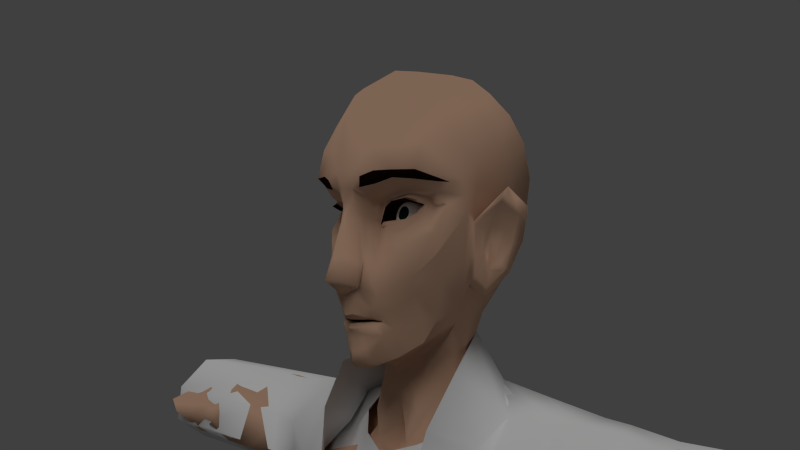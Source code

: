 # Source: JeanLuc10.blend  (saved by Blender 2.72.0; exported with 4.5.12 LTS)
import bpy
from mathutils import Matrix  # noqa: F401  (used for matrix-valued properties, if any)

bpy.ops.wm.read_factory_settings(use_empty=True)
scene = bpy.context.scene
scene.name = 'Scene'

# ---- collections
col_collection_1 = bpy.data.collections.new('Collection 1'); scene.collection.children.link(col_collection_1)

# ---- materials (node trees are filled in below, after node groups)
mat_sclere = bpy.data.materials.new('sclere')
mat_sclere.alpha_threshold = 0.0
mat_sclere.roughness = 0.5
mat_pupille = bpy.data.materials.new('Pupille')
mat_pupille.alpha_threshold = 0.0
mat_pupille.roughness = 0.5
mat_lapeaudejeanluc = bpy.data.materials.new('lapeaudeJeanLuc')
mat_lapeaudejeanluc.alpha_threshold = 0.0
mat_lapeaudejeanluc.roughness = 0.5
mat_lespoilsdejeanluc = bpy.data.materials.new('lespoilsdeJeanLuc')
mat_lespoilsdejeanluc.alpha_threshold = 0.0
mat_lespoilsdejeanluc.roughness = 0.5

# ---- material node trees
mat_sclere.use_nodes = True; mat_sclere.node_tree.nodes.clear()
_N = mat_sclere.node_tree.nodes; _L = mat_sclere.node_tree.links
n0 = _N.new('ShaderNodeOutputMaterial'); n0.name = 'Material Output'; n0.location = (300, 300)
n1 = _N.new('ShaderNodeBsdfDiffuse'); n1.name = 'Diffuse BSDF'; n1.location = (10, 300)
n1.inputs[0].default_value = (1.0, 1.0, 1.0, 1.0)
_L.new(n1.outputs[0], n0.inputs[0])
n0.is_active_output = True
mat_pupille.use_nodes = True; mat_pupille.node_tree.nodes.clear()
_N = mat_pupille.node_tree.nodes; _L = mat_pupille.node_tree.links
n0 = _N.new('ShaderNodeOutputMaterial'); n0.name = 'Material Output'; n0.location = (300, 300)
n1 = _N.new('ShaderNodeBsdfDiffuse'); n1.name = 'Diffuse BSDF'; n1.location = (10, 300)
n1.inputs[0].default_value = (0.005521, 0.02721, 0.0169, 1.0)
_L.new(n1.outputs[0], n0.inputs[0])
n0.is_active_output = True
mat_lapeaudejeanluc.use_nodes = True; mat_lapeaudejeanluc.node_tree.nodes.clear()
_N = mat_lapeaudejeanluc.node_tree.nodes; _L = mat_lapeaudejeanluc.node_tree.links
n0 = _N.new('ShaderNodeOutputMaterial'); n0.name = 'Material Output'; n0.location = (874, 285)
n1 = _N.new('ShaderNodeBsdfToon'); n1.name = 'Toon BSDF'; n1.location = (93, 490)
n1.inputs[0].default_value = (0.7253, 0.4505, 0.3074, 1.0)
n1.inputs[1].default_value = 0.8245
_L.new(n1.outputs[0], n0.inputs[0])
n0.is_active_output = True
mat_lespoilsdejeanluc.use_nodes = True; mat_lespoilsdejeanluc.node_tree.nodes.clear()
_N = mat_lespoilsdejeanluc.node_tree.nodes; _L = mat_lespoilsdejeanluc.node_tree.links
n0 = _N.new('ShaderNodeOutputMaterial'); n0.name = 'Material Output'; n0.location = (300, 300)
n1 = _N.new('ShaderNodeBsdfDiffuse'); n1.name = 'Diffuse BSDF'; n1.location = (100, 300)
n1.inputs[0].default_value = (0.01341, 0.005069, 0.003096, 1.0)
_L.new(n1.outputs[0], n0.inputs[0])
n0.is_active_output = True

# ---- world
world_world = bpy.data.worlds.new('World'); scene.world = world_world
world_world.color = (0.05088, 0.05088, 0.05088)
world_world.use_sun_shadow = False
world_world.sun_shadow_jitter_overblur = 0.0
world_world.cycles.sampling_method = 'MANUAL'
world_world.cycles.sample_map_resolution = 256

# ---- cameras
cam_camera = bpy.data.cameras.new('Camera')
cam_camera.clip_end = 100.0
cam_camera.lens = 35.0
cam_camera.sensor_width = 32.0
cam_camera.sensor_height = 18.0
cam_camera.ortho_scale = 7.314
cam_camera.dof.focus_distance = 0.0

# ---- lights
light_lamp = bpy.data.lights.new('Lamp', 'SUN')
light_lamp.transmission_factor = 0.0
light_lamp.cutoff_distance = 30.0
light_lamp.angle = 0.8524
light_lamp.energy = 1.0
light_lamp.shadow_buffer_clip_start = 1.001
light_lamp.shadow_soft_size = 0.454
light_lamp.shadow_cascade_max_distance = 1000.0
light_lamp.cycles.use_multiple_importance_sampling = False

# ---- meshes
me_torus_001 = bpy.data.meshes.new('Torus.001')
me_torus_001.from_pydata([(0.7847, -0.05512, -0.3811), (0.4081, 0.2919, -0.2015), (0.0, 0.4398, -0.2554), (0.0, 0.5607, -1.794), (1.087, 0.3185, -1.626), (0.7622, 0.3466, -0.2825), (0.0, 0.4773, -0.5144), (1.227, -0.1702, -1.805), (1.223, -0.06472, -0.3617), (1.114, -0.5308, -1.739), (0.4879, 0.4898, -1.686), (0.2032, 0.3829, -0.2315), (0.36, 0.4035, -0.4854), (1.438, 0.3288, -1.309), (1.461, 0.384, -0.3922), (1.393, 0.01638, -1.352), (1.631, 0.05265, -0.3852), (1.413, -0.3646, -1.152), (1.87, 0.3278, -1.13), (1.828, 0.3657, -0.4367), (1.874, 0.01662, -1.242), (1.913, 0.06502, -0.4249), (1.939, -0.257, -1.037), (0.4641, 0.5199, -1.047), (0.0, 0.5573, -1.159), (1.025, 0.5148, -0.8167), (1.591, 0.5589, -0.7674), (1.876, 0.5055, -0.76), (1.133, -0.4316, -0.9787), (1.601, -0.2662, -0.7385), (1.956, -0.2108, -0.694), (1.743, -0.5956, -5.671), (1.804, -0.2502, -5.679), (1.305, 0.1322, -5.603), (0.0, 0.4479, -5.533), (0.8339, 0.3247, -5.652), (0.9024, -0.7275, -1.83), (0.8466, -0.447, -0.8028), (0.7111, -0.2855, -0.5796), (0.8981, -0.6096, -1.194), (1.398, -0.7603, -5.642), (1.255, 0.3482, -1.459), (1.246, 0.3925, -0.377), (1.37, -0.02738, -0.3635), (1.228, -0.4132, -1.381), (1.272, -0.1162, -1.522), (1.227, 0.5294, -0.7714), (1.297, -0.3604, -0.8988), (1.419, -0.2062, -3.542), (0.0, 0.5099, -3.58), (1.33, -0.56, -3.502), (1.185, 0.2345, -3.418), (0.6437, 0.4154, -3.473), (1.09, -0.7307, -3.56), (0.6283, -0.4117, -0.09106), (0.2517, 0.1455, 0.1095), (0.0, 0.4266, 0.1047), (0.04678, 0.3697, 0.1286), (0.6959, -0.8452, -1.714), (0.4895, -0.7357, -0.9444), (0.5893, -0.6164, -0.4201), (0.5794, -0.8287, -1.363), (1.242, -0.8716, -5.486), (0.9335, -0.8421, -3.404), (1.87, 0.3278, -1.13), (1.828, 0.3657, -0.4367), (1.874, 0.01662, -1.242), (1.913, 0.06502, -0.4249), (1.939, -0.257, -1.037), (1.876, 0.5055, -0.76), (1.956, -0.2108, -0.694), (3.875, 0.3278, -1.13), (3.833, 0.3657, -0.4367), (3.878, 0.01662, -1.242), (3.918, 0.06502, -0.4249), (3.944, -0.257, -1.037), (3.88, 0.5055, -0.76), (3.96, -0.2108, -0.694)], [], [(11, 1, 5, 12), (1, 0, 8, 5), (39, 28, 8, 37), (2, 11, 12, 6), (24, 23, 10, 3), (23, 12, 5, 25), (46, 42, 14, 26), (47, 44, 17, 29), (42, 43, 16, 14), (45, 41, 13, 15), (44, 45, 15, 17), (26, 14, 19, 27), (29, 17, 22, 30), (14, 16, 21, 19), (15, 13, 18, 20), (17, 15, 20, 22), (6, 12, 23, 24), (10, 23, 25, 4), (41, 46, 26, 13), (13, 26, 27, 18), (36, 9, 28, 39), (43, 47, 29, 16), (16, 29, 30, 21), (49, 52, 35, 34), (48, 50, 31, 32), (51, 48, 32, 33), (52, 51, 33, 35), (0, 38, 37, 8), (50, 53, 40, 31), (25, 5, 42, 46), (28, 9, 44, 47), (5, 8, 43, 42), (7, 4, 41, 45), (9, 7, 45, 44), (4, 25, 46, 41), (8, 28, 47, 43), (3, 10, 52, 49), (7, 9, 50, 48), (4, 7, 48, 51), (10, 4, 51, 52), (9, 36, 53, 50), (53, 36, 58, 63), (40, 53, 63, 62), (36, 39, 61, 58), (39, 37, 59, 61), (37, 38, 60, 59), (38, 0, 54, 60), (1, 11, 57, 55), (11, 2, 56, 57), (0, 1, 55, 54), (30, 22, 68, 70), (18, 27, 69, 64), (27, 19, 65, 69), (21, 30, 70, 67), (19, 21, 67, 65), (20, 18, 64, 66), (22, 20, 66, 68), (70, 68, 75, 77), (64, 69, 76, 71), (69, 65, 72, 76), (67, 70, 77, 74), (65, 67, 74, 72), (66, 64, 71, 73), (68, 66, 73, 75)])
me_torus_001.polygons.foreach_set('use_smooth', [True] * 64)
me_torus_001.use_remesh_preserve_volume = False
me_torus_001.use_remesh_preserve_attributes = False
me_torus_001.use_mirror_vertex_groups = False
me_torus_001.update()
me_sphere_002 = bpy.data.meshes.new('Sphere.002')
me_sphere_002.from_pydata([(-0.08959, -0.1883, -0.005677), (-0.1732, -0.1732, -1.192e-07), (-0.2263, -0.09374, -1.192e-07), (-0.2449, -5.96e-08, -1.192e-07), (-0.2263, 0.09374, -1.192e-07), (-0.1732, 0.1732, -1.192e-07), (-0.09374, 0.2263, -1.192e-07), (-0.07066, -0.1888, 0.08837), (-0.1225, -0.1732, 0.1225), (-0.16, -0.09374, 0.16), (-0.1732, -5.96e-08, 0.1732), (-0.16, 0.09374, 0.16), (-0.1225, 0.1732, 0.1225), (-0.06628, 0.2263, 0.06628), (3.329e-05, -0.1888, 0.125), (5.96e-08, -0.1732, 0.1732), (5.96e-08, -0.09374, 0.2263), (5.96e-08, -5.96e-08, 0.2449), (5.96e-08, 0.09374, 0.2263), (5.96e-08, 0.1732, 0.1732), (5.96e-08, 0.2263, 0.09374), (3.327e-05, -0.2159, -0.0001267), (0.07073, -0.1888, 0.08837), (0.1225, -0.1732, 0.1225), (0.16, -0.09374, 0.16), (0.1732, -5.96e-08, 0.1732), (0.16, 0.09374, 0.16), (0.1225, 0.1732, 0.1225), (0.06628, 0.2263, 0.06628), (0.09111, -0.1888, -0.0001267), (0.1732, -0.1732, -1.192e-07), (0.2263, -0.09374, -1.192e-07), (0.2449, -5.96e-08, -1.192e-07), (0.2263, 0.09374, -1.192e-07), (0.1732, 0.1732, -1.192e-07), (0.09374, 0.2263, -1.192e-07), (5.96e-08, 0.2449, -1.192e-07), (0.07073, -0.1888, -0.08862), (0.1225, -0.1732, -0.1225), (0.16, -0.09374, -0.16), (0.1732, -5.96e-08, -0.1732), (0.16, 0.09374, -0.16), (0.1225, 0.1732, -0.1225), (0.06628, 0.2263, -0.06628), (3.329e-05, -0.1888, -0.1253), (5.96e-08, -0.1732, -0.1732), (5.96e-08, -0.09374, -0.2263), (5.96e-08, -5.96e-08, -0.2449), (5.96e-08, 0.09374, -0.2263), (5.96e-08, 0.1732, -0.1732), (5.96e-08, 0.2263, -0.09374), (-0.07066, -0.1888, -0.08862), (-0.1225, -0.1732, -0.1225), (-0.16, -0.09374, -0.16), (-0.1732, -5.96e-08, -0.1732), (-0.16, 0.09374, -0.16), (-0.1225, 0.1732, -0.1225), (-0.06628, 0.2263, -0.06628)], [], [(6, 5, 12, 13), (5, 4, 11, 12), (4, 3, 10, 11), (3, 2, 9, 10), (2, 1, 8, 9), (1, 0, 7, 8), (13, 12, 19, 20), (12, 11, 18, 19), (11, 10, 17, 18), (10, 9, 16, 17), (9, 8, 15, 16), (8, 7, 14, 15), (20, 19, 27, 28), (19, 18, 26, 27), (18, 17, 25, 26), (17, 16, 24, 25), (16, 15, 23, 24), (15, 14, 22, 23), (28, 27, 34, 35), (27, 26, 33, 34), (26, 25, 32, 33), (25, 24, 31, 32), (24, 23, 30, 31), (23, 22, 29, 30), (35, 34, 42, 43), (34, 33, 41, 42), (33, 32, 40, 41), (32, 31, 39, 40), (31, 30, 38, 39), (30, 29, 37, 38), (43, 42, 49, 50), (42, 41, 48, 49), (41, 40, 47, 48), (40, 39, 46, 47), (39, 38, 45, 46), (38, 37, 44, 45), (50, 49, 56, 57), (49, 48, 55, 56), (48, 47, 54, 55), (47, 46, 53, 54), (46, 45, 52, 53), (45, 44, 51, 52), (36, 6, 13), (0, 21, 7), (36, 13, 20), (7, 21, 14), (36, 20, 28), (14, 21, 22), (36, 28, 35), (22, 21, 29), (36, 35, 43), (29, 21, 37), (36, 43, 50), (37, 21, 44), (36, 50, 57), (44, 21, 51), (36, 57, 6), (57, 56, 5, 6), (56, 55, 4, 5), (55, 54, 3, 4), (54, 53, 2, 3), (53, 52, 1, 2), (52, 51, 0, 1), (51, 21, 0)])
me_sphere_002.polygons.foreach_set('use_smooth', [True] * 64)
me_sphere_002.polygons.foreach_set('material_index', [0, 0, 0, 0, 0, 0, 0, 0, 0, 0, 0, 0, 0, 0, 0, 0, 0, 0, 0, 0, 0, 0, 0, 0, 0, 0, 0, 0, 0, 0, 0, 0, 0, 0, 0, 0, 0, 0, 0, 0, 0, 0, 0, 1, 0, 1, 0, 1, 0, 1, 0, 1, 0, 1, 0, 1, 0, 0, 0, 0, 0, 0, 0, 1])
me_sphere_002.materials.append(mat_sclere)
me_sphere_002.materials.append(mat_pupille)
me_sphere_002.use_remesh_preserve_volume = False
me_sphere_002.use_remesh_preserve_attributes = False
me_sphere_002.use_mirror_vertex_groups = False
me_sphere_002.update()
me_sphere_001 = bpy.data.meshes.new('Sphere.001')
me_sphere_001.from_pydata([(-0.08959, -0.1883, -0.005677), (-0.1732, -0.1732, -1.192e-07), (-0.2263, -0.09374, -1.192e-07), (-0.2449, -5.96e-08, -1.192e-07), (-0.2263, 0.09374, -1.192e-07), (-0.1732, 0.1732, -1.192e-07), (-0.09374, 0.2263, -1.192e-07), (-0.07066, -0.1888, 0.08837), (-0.1225, -0.1732, 0.1225), (-0.16, -0.09374, 0.16), (-0.1732, -5.96e-08, 0.1732), (-0.16, 0.09374, 0.16), (-0.1225, 0.1732, 0.1225), (-0.06628, 0.2263, 0.06628), (3.329e-05, -0.1888, 0.125), (5.96e-08, -0.1732, 0.1732), (5.96e-08, -0.09374, 0.2263), (5.96e-08, -5.96e-08, 0.2449), (5.96e-08, 0.09374, 0.2263), (5.96e-08, 0.1732, 0.1732), (5.96e-08, 0.2263, 0.09374), (3.327e-05, -0.2159, -0.0001267), (0.07073, -0.1888, 0.08837), (0.1225, -0.1732, 0.1225), (0.16, -0.09374, 0.16), (0.1732, -5.96e-08, 0.1732), (0.16, 0.09374, 0.16), (0.1225, 0.1732, 0.1225), (0.06628, 0.2263, 0.06628), (0.09111, -0.1888, -0.0001267), (0.1732, -0.1732, -1.192e-07), (0.2263, -0.09374, -1.192e-07), (0.2449, -5.96e-08, -1.192e-07), (0.2263, 0.09374, -1.192e-07), (0.1732, 0.1732, -1.192e-07), (0.09374, 0.2263, -1.192e-07), (5.96e-08, 0.2449, -1.192e-07), (0.07073, -0.1888, -0.08862), (0.1225, -0.1732, -0.1225), (0.16, -0.09374, -0.16), (0.1732, -5.96e-08, -0.1732), (0.16, 0.09374, -0.16), (0.1225, 0.1732, -0.1225), (0.06628, 0.2263, -0.06628), (3.329e-05, -0.1888, -0.1253), (5.96e-08, -0.1732, -0.1732), (5.96e-08, -0.09374, -0.2263), (5.96e-08, -5.96e-08, -0.2449), (5.96e-08, 0.09374, -0.2263), (5.96e-08, 0.1732, -0.1732), (5.96e-08, 0.2263, -0.09374), (-0.07066, -0.1888, -0.08862), (-0.1225, -0.1732, -0.1225), (-0.16, -0.09374, -0.16), (-0.1732, -5.96e-08, -0.1732), (-0.16, 0.09374, -0.16), (-0.1225, 0.1732, -0.1225), (-0.06628, 0.2263, -0.06628)], [], [(6, 5, 12, 13), (5, 4, 11, 12), (4, 3, 10, 11), (3, 2, 9, 10), (2, 1, 8, 9), (1, 0, 7, 8), (13, 12, 19, 20), (12, 11, 18, 19), (11, 10, 17, 18), (10, 9, 16, 17), (9, 8, 15, 16), (8, 7, 14, 15), (20, 19, 27, 28), (19, 18, 26, 27), (18, 17, 25, 26), (17, 16, 24, 25), (16, 15, 23, 24), (15, 14, 22, 23), (28, 27, 34, 35), (27, 26, 33, 34), (26, 25, 32, 33), (25, 24, 31, 32), (24, 23, 30, 31), (23, 22, 29, 30), (35, 34, 42, 43), (34, 33, 41, 42), (33, 32, 40, 41), (32, 31, 39, 40), (31, 30, 38, 39), (30, 29, 37, 38), (43, 42, 49, 50), (42, 41, 48, 49), (41, 40, 47, 48), (40, 39, 46, 47), (39, 38, 45, 46), (38, 37, 44, 45), (50, 49, 56, 57), (49, 48, 55, 56), (48, 47, 54, 55), (47, 46, 53, 54), (46, 45, 52, 53), (45, 44, 51, 52), (36, 6, 13), (0, 21, 7), (36, 13, 20), (7, 21, 14), (36, 20, 28), (14, 21, 22), (36, 28, 35), (22, 21, 29), (36, 35, 43), (29, 21, 37), (36, 43, 50), (37, 21, 44), (36, 50, 57), (44, 21, 51), (36, 57, 6), (57, 56, 5, 6), (56, 55, 4, 5), (55, 54, 3, 4), (54, 53, 2, 3), (53, 52, 1, 2), (52, 51, 0, 1), (51, 21, 0)])
me_sphere_001.polygons.foreach_set('use_smooth', [True] * 64)
me_sphere_001.polygons.foreach_set('material_index', [0, 0, 0, 0, 0, 0, 0, 0, 0, 0, 0, 0, 0, 0, 0, 0, 0, 0, 0, 0, 0, 0, 0, 0, 0, 0, 0, 0, 0, 0, 0, 0, 0, 0, 0, 0, 0, 0, 0, 0, 0, 0, 0, 1, 0, 1, 0, 1, 0, 1, 0, 1, 0, 1, 0, 1, 0, 0, 0, 0, 0, 0, 0, 1])
me_sphere_001.materials.append(mat_sclere)
me_sphere_001.materials.append(mat_pupille)
me_sphere_001.use_remesh_preserve_volume = False
me_sphere_001.use_remesh_preserve_attributes = False
me_sphere_001.use_mirror_vertex_groups = False
me_sphere_001.update()
me_cube_004 = bpy.data.meshes.new('Cube.004')
me_cube_004.from_pydata([(0.5877, 0.8202, 0.5424), (0.7752, 0.8891, 2.088), (0.7938, 0.7393, 1.424), (0.1052, 0.09637, 0.8884), (0.2931, 0.312, 2.068), (0.7369, 0.6785, 1.107), (0.1093, 0.3369, 2.359), (0.1891, 0.2504, 0.8344), (0.1435, 0.2683, 0.8154), (0.6657, 1.003, 0.6495), (0.842, 0.9559, 1.472), (0.1003, 0.2504, 1.692), (0.7503, 0.6788, 1.636), (0.4134, 0.668, 0.2685), (0.5585, 0.5119, 0.8813), (0.2378, 0.8397, 0.209), (0.6005, 0.5398, 1.677), (0.3067, 0.5873, 0.1913), (0.2814, 0.412, 2.352), (0.1135, 0.2515, 0.73), (0.2324, 0.3836, 1.598), (0.782, 0.7597, 1.536), (0.8284, 0.9378, 1.61), (0.2253, 0.3573, 0.6355), (0.8186, 0.9221, 1.745), (0.7096, 0.7849, 0.8943), (0.7771, 0.966, 1.031), (0.5275, 0.5895, 0.7604), (0.3312, 0.4551, 0.5811), (0.2842, 0.4288, 0.5331), (0.2073, 0.3695, 0.5612), (0.07113, 0.2473, 0.657), (0.2686, 0.4407, 0.3904), (0.7577, 0.642, 1.287), (0.7048, 0.5889, 1.345), (0.2305, 0.4045, 1.104), (0.5153, 0.4529, 1.217), (0.1792, 0.3133, 1.065), (0.55, 0.4719, 1.096), (0.3125, 0.3621, 0.7469), (0.07184, 0.1481, 1.107), (0.04073, 0.2368, 1.451), (0.7995, 0.7874, 1.729), (0.1472, 0.2486, 1.869), (0.1448, 0.2951, 1.05), (0.06739, 0.2796, 1.559), (0.3725, 0.2802, 1.837), (0.3704, 0.3107, 1.726), (0.2385, 0.2317, 1.795), (0.2009, 0.2568, 1.701), (0.7789, 0.7021, 1.729), (0.6931, 0.5751, 2.071), (0.7076, 0.4724, 1.832), (0.6337, 0.4927, 1.758), (0.6915, 0.7512, 2.221), (0.6051, 0.6488, 1.544), (0.525, 0.5099, 1.594), (0.3123, 0.4662, 1.531), (0.6223, 0.6491, 1.534), (0.5826, 0.6017, 1.44), (0.2246, 0.4737, 1.365), (0.4991, 0.5202, 1.374), (0.1091, 0.4022, 1.446), (0.05482, 0.2276, 1.355), (0.09268, 0.328, 1.414), (0.15, 0.4546, 1.421), (0.2346, 0.4817, 1.383), (0.5899, 0.5732, 1.547), (0.5477, 0.4872, 1.573), (0.3206, 0.4531, 1.528), (0.5777, 0.5998, 1.461), (0.2302, 0.4707, 1.381), (0.4898, 0.5093, 1.396), (0.2388, 0.4687, 1.396), (0.6144, 0.6304, 1.532), (0.1142, 0.3408, 0.4084), (0.1519, 0.3211, 0.5895), (0.5321, 0.6768, 0.5489), (0.3485, 0.5227, 0.4401), (0.06147, 0.2647, 0.5935), (0.2298, 0.3814, 0.4807), (0.1018, 0.3186, 0.4554), (0.2849, 0.4406, 0.5002), (0.08694, 0.3321, 0.5039), (0.1904, 0.3824, 0.509), (0.1594, 0.3358, 0.5557), (0.06467, 0.2696, 0.5831), (0.193, 0.3731, 0.5492), (0.2649, 0.4365, 0.5173), (0.2584, 0.4252, 0.5123), (0.4134, 0.3966, 1.645), (0.5531, 0.327, 1.834), (0.5499, 0.5472, 2.351), (0.5375, 0.3883, 2.104), (0.5179, 0.374, 1.771), (0.4084, 0.4657, 1.575), (0.4287, 0.4379, 1.576), (0.1095, 0.3337, 0.5329), (0.1571, 0.3735, 0.5347), (0.1853, 0.4097, 0.5159), (0.1053, 0.403, 0.516), (0.1588, 0.471, 0.122), (0.1424, 0.3946, 0.1712), (0.09926, 0.3426, 0.3538), (0.6636, 0.5915, 1.391), (0.6761, 0.7369, 1.534), (0.2711, 0.4623, 1.567), (0.2067, 0.4833, 1.339), (0.5092, 0.4651, 1.286), (0.6432, 0.6729, 1.609), (0.5395, 0.566, 1.642), (0.1882, 0.4982, 1.407), (0.4135, 0.4835, 1.603), (0.5923, 0.6483, 1.543), (0.5226, 0.5273, 1.586), (0.3358, 0.4752, 1.531), (0.2577, 0.4765, 1.398), (0.5685, 0.6057, 1.471), (0.492, 0.5273, 1.414), (0.4253, 0.4862, 1.568), (0.6352, 0.7947, 1.563), (0.5226, 0.6091, 1.656), (0.2256, 0.5457, 1.57), (0.1047, 0.5664, 1.312), (0.5967, 0.7232, 1.437), (0.4734, 0.5951, 1.337), (0.3704, 0.5451, 1.628), (0.6497, 0.6919, 1.536), (0.2186, 0.4916, 1.353), (0.5322, 0.5381, 1.619), (0.2069, 0.4917, 1.393), (0.4112, 0.4745, 1.589), (0.6223, 0.5962, 1.414), (0.2928, 0.465, 1.553), (0.5041, 0.523, 1.331), (0.6238, 0.6606, 1.576), (0.4004, 0.5095, 0.6152), (0.348, 0.4289, 1.164), (0.403, 0.3929, 0.9824), (0.4881, 0.7298, 0.3244), (0.3323, 0.4573, 1.367), (0.3324, 0.4547, 1.386), (0.4421, 0.6149, 0.4704), (0.5646, 0.9641, 0.46), (0.3328, 0.441, 1.292), (0.3585, 0.4738, 1.404), (0.2627, 0.578, 1.321), (0.328, 0.4626, 1.332), (0.1878, 0.4177, 0.5276), (0.2541, 0.4496, 0.529), (0.2605, 0.4516, 0.5115), (0.09519, 0.3835, 0.5997), (0.1439, 0.4243, 0.6057), (0.1862, 0.4299, 0.4806), (0.1147, 0.4092, 0.4731), (0.1737, 0.4506, 0.6046), (0.2549, 0.5651, 0.6101), (0.2749, 0.5354, 0.5133), (0.08413, 0.4034, 0.794), (0.1395, 0.455, 0.8148), (0.2241, 0.5987, 0.3568), (0.08101, 0.4961, 0.3706), (0.2412, 0.5968, 0.8127), (0.3479, 0.7497, 0.6924), (0.3398, 0.7341, 0.4488), (0.08334, 0.7617, 0.8551), (0.176, 0.7519, 0.8509), (0.2331, 0.7815, 0.3834), (0.09382, 0.7711, 0.3876), (0.2502, 0.7823, 0.8473), (0.3569, 0.7966, 0.7212), (0.3488, 0.795, 0.4774), (0.09229, 0.7723, 0.5123), (0.0938, 0.7697, 0.7211), (0.1901, 0.3813, 0.3962), (0.1212, 0.3604, 0.2763), (0.1672, 0.3518, 0.4706), (0.1399, 0.3568, 0.5061), (0.1463, 0.4091, 0.5145), (0.1513, 0.4193, 0.4764), (0.1544, 0.5487, 0.3635), (0.1672, 0.7741, 0.3722), (0.2238, 0.7821, 0.4884), (0.2287, 0.7821, 0.7178), (0.8923, 1.404, 0.9319), (1.076, 1.47, 1.516), (0.9876, 1.484, 1.212), (0.7952, 1.02, 1.092), (0.8168, 1.04, 1.384), (0.8535, 1.13, 1.041), (0.8981, 1.3, 1.168), (0.9174, 1.264, 1.013), (0.927, 1.302, 1.344), (0.8322, 1.149, 1.267), (0.8542, 1.127, 1.127), (0.7291, 1.078, 0.8518), (0.6159, 1.093, 0.7177), (0.6504, 1.095, 0.8307), (0.7436, 1.121, 1.446), (0.7484, 1.129, 1.378), (0.8569, 1.42, 0.9447), (1.024, 1.5, 1.532), (0.9492, 1.507, 1.23), (0.6893, 1.182, 1.183), (0.9322, 1.388, 1.38), (0.7475, 1.215, 1.174), (0.8745, 1.379, 1.214), (0.7887, 1.213, 1.315), (0.8314, 1.348, 1.055), (0.7213, 1.186, 1.004), (0.6674, 1.212, 1.184), (1.072, 1.222, 1.689), (1.008, 1.312, 1.656), (0.8118, 1.216, 0.9897), (0.7981, 1.187, 0.7133), (0.7816, 1.204, 0.8062), (0.8138, 1.283, 1.197), (0.8859, 1.297, 1.395), (0.7808, 1.253, 1.013), (0.8746, 1.187, 0.9529), (0.8704, 1.205, 1.335), (0.1571, 1.418, 2.831), (0.2774, 1.577, 2.783), (0.3723, 1.715, 2.652), (0.4403, 1.92, 2.447), (0.4815, 2.067, 2.185), (0.4901, 2.134, 1.839), (0.4543, 2.082, 1.344), (0.3842, 1.88, 0.8913), (0.2735, 0.8875, 2.784), (0.4986, 0.9556, 2.689), (0.6534, 1.085, 2.53), (0.7656, 1.228, 2.314), (0.8047, 1.368, 2.06), (0.8024, 1.436, 1.638), (0.5391, 1.057, 0.469), (0.1209, 0.4921, 0.1084), (0.3021, 0.9337, 0.1927), (0.1802, 0.8579, -0.08037), (0.415, 1.066, 0.1856), (0.2907, 0.9079, -0.01201), (0.201, 0.9205, 0.07941), (0.5508, 1.232, 0.5065), (0.4945, 1.221, 0.2441), (0.31, 1.634, 0.5389), (0.2674, 1.545, 0.2642), (0.3983, 0.9812, -0.1985), (0.2888, 0.8015, -0.3539), (0.1719, 0.8814, 0.1556), (0.4624, 1.18, -0.01527), (0.251, 1.532, -0.01884), (0.5826, 1.3, 0.67), (0.6808, 1.457, 1.194), (0.8145, 1.087, 1.937), (0.7605, 0.9924, 2.2), (0.631, 0.8289, 2.435), (0.4742, 0.6894, 2.59), (0.2392, 0.5418, 2.604), (0.4071, 0.9175, -0.5338), (0.2012, 0.7549, -0.6237), (0.6184, 1.185, -0.2475), (0.3198, 1.594, -0.07518), (0.1654, 0.8416, -0.2795), (0.1544, 0.7798, -0.4462), (0.5529, 0.9763, -0.7846), (0.4487, 0.7503, -0.71), (0.838, 1.245, -0.3888), (4.015, 1.301, -1.249), (0.208, 0.1055, -2.526), (0.2191, 1.921, -2.377), (1.058, 0.3861, -2.694), (1.008, 1.701, -0.3082), (1.264, 0.7777, -0.9313), (1.477, 1.741, -1.806), (0.954, 0.5704, -1.306), (1.418, 0.9225, -2.53), (0.433, 1.912, -1.378), (1.395, 1.815, -0.4013), (1.44, 0.8033, -1.797), (0.9209, 0.3614, -2.252), (1.437, 1.043, -2.19), (0.9988, 1.48, -2.334), (0.4288, 0.2315, -2.326), (0.552, 0.4593, -1.301), (0.4612, 0.3345, -1.912), (0.1615, 0.2912, -1.827), (1.008, 0.5049, -1.89), (0.3691, 0.5486, -0.9842), (1.529, 1.016, -5.775), (0.5741, 1.634, -0.1362), (0.2365, 1.806, -0.4271), (0.8416, 1.366, -3.556), (0.3043, 1.655, -3.655), (0.9386, 1.424, -2.907), (0.2589, 1.79, -2.85), (0.9696, 0.352, -3.255), (0.3126, 0.2121, -3.42), (1.31, 0.9253, -3.186), (0.991, 1.107, -0.6507), (1.316, 1.027, -0.5425), (1.165, 1.289, -0.3393), (1.388, 1.339, -0.3072), (4.649, 1.253, -1.249), (4.312, 1.235, -1.27), (3.664, 1.384, -1.217), (1.332, 0.9584, -3.589), (1.445, 0.8907, -0.8768), (1.564, 0.9078, -1.236), (0.3411, 1.862, -0.9335), (1.814, 1.64, -1.479), (1.4, 0.9883, -1.673), (1.422, 1.003, -1.325), (1.518, 1.362, -1.732), (1.54, 1.147, -1.406), (1.474, 1.116, -1.809), (1.604, 1.413, -1.496), (1.739, 1.777, -0.4157), (3.632, 1.483, -0.5776), (1.743, 1.437, -0.3496), (1.674, 1.174, -0.5142), (1.865, 2.035, -0.8804), (1.462, 1.967, -0.8876), (2.226, 1.073, -0.6956), (2.069, 1.229, -0.5668), (2.141, 1.759, -0.5102), (2.245, 2.037, -0.7868), (2.444, 1.467, -0.3817), (4.323, 1.45, -0.5641), (2.118, 1.542, -0.3528), (4.593, 1.459, -0.6177), (1.926, 1.016, -1.017), (1.913, 1.269, -1.281), (2.099, 1.706, -1.181), (1.805, 1.119, -1.224), (1.953, 1.448, -1.341), (2.212, 1.367, -1.378), (4.637, 1.29, -0.5996), (4.21, 1.825, -0.7216), (4.063, 0.9506, -1.079), (4.102, 1.575, -1.232), (2.447, 1.073, -0.7927), (2.317, 1.016, -1.131), (2.388, 2.034, -1.086), (2.429, 1.943, -0.7635), (2.732, 1.475, -0.3633), (4.021, 1.47, -0.547), (2.498, 1.32, -1.345), (3.681, 1.761, -1.198), (3.635, 1.834, -0.5864), (3.646, 1.008, -1.237), (3.629, 1.132, -0.5688), (4.004, 1.445, -1.264), (4.255, 0.9653, -1.016), (4.306, 1.275, -0.5393), (4.025, 1.156, -1.234), (4.09, 1.107, -0.7249), (4.764, 1.719, -1.179), (4.543, 1.057, -1.25), (4.934, 1.822, -0.8576), (4.299, 1.108, -1.251), (4.016, 1.629, -0.5642), (4.027, 1.31, -0.5298), (4.952, 0.8478, -0.8552), (4.541, 1.833, -0.7902), (4.815, 0.8352, -0.9991), (4.529, 1.559, -1.257), (4.756, 1.449, -1.247), (4.55, 1.627, -0.6359), (3.976, 0.9563, -1.019), (4.056, 1.827, -0.8695), (3.992, 1.708, -1.098), (4.603, 1.728, -1.117), (4.619, 1.857, -0.9344), (4.326, 1.77, -1.081), (4.33, 1.857, -0.9236), (4.34, 1.625, -0.5889), (4.455, 0.9135, -1.036), (4.315, 1.036, -0.6869), (4.411, 1.798, -0.7157), (4.294, 1.041, -1.142), (4.324, 1.362, -1.29), (4.318, 1.556, -1.246), (4.02, 0.9805, -0.8668), (4.494, 0.8982, -0.8414), (4.268, 0.986, -0.8163), (4.538, 0.9943, -0.7634), (4.442, 0.9459, -1.136), (2.998, 1.374, -1.384), (3.169, 1.547, -0.389), (2.963, 0.9097, -1.193), (3.022, 1.033, -0.5965), (3.065, 2.03, -0.5336), (2.99, 1.838, -1.16), (0.1871, 0.604, 0.1542), (0.4858, 2.1, 2.012), (0.7964, 1.103, 1.689), (0.8181, 1.402, 1.848), (0.1775, 2.195, 1.362), (0.1915, 2.258, 1.873), (0.1881, 2.186, 2.217), (0.172, 2.028, 2.468), (0.1455, 1.807, 2.664), (0.1084, 1.647, 2.788), (0.06137, 1.452, 2.832), (0.1069, 0.8596, 2.814), (0.1211, 1.679, 0.5194), (0.1045, 1.587, 0.2435), (0.09809, 1.575, -0.01554), (0.1501, 1.962, 0.8825), (0.09776, 0.4993, 2.618), (0.1249, 1.651, -0.09259), (0.09241, 1.832, -0.4562), (0.2243, 1.716, -0.1639), (0.1692, 1.912, -1.334), (0.0856, 1.893, -2.284), (0.1189, 1.571, -3.595), (0.1012, 1.759, -2.853), (0.1333, 1.875, -0.9235), (0.1898, 2.222, 2.045), (-0.5877, 0.8202, 0.5424), (-0.7752, 0.8891, 2.088), (0.0, 0.3107, 2.335), (-0.7938, 0.7393, 1.424), (-0.1052, 0.09637, 0.8884), (-0.2931, 0.312, 2.068), (-0.7369, 0.6785, 1.107), (0.0001739, 0.2196, 0.7439), (0.0004337, 0.2012, 0.7525), (-0.1093, 0.3369, 2.359), (0.004592, 0.0167, 0.887), (-0.1891, 0.2504, 0.8344), (-0.1435, 0.2683, 0.8154), (-0.6657, 1.003, 0.6495), (-0.842, 0.9559, 1.472), (-0.1003, 0.2504, 1.692), (-0.7503, 0.6788, 1.636), (0.0, 0.2132, 1.699), (-0.4134, 0.668, 0.2685), (-0.5585, 0.5119, 0.8813), (-0.2378, 0.8397, 0.209), (-0.6005, 0.5398, 1.677), (-0.3067, 0.5873, 0.1913), (-0.2814, 0.412, 2.352), (-0.1135, 0.2515, 0.73), (-0.2324, 0.3836, 1.598), (-0.782, 0.7597, 1.536), (-0.8284, 0.9378, 1.61), (-0.2253, 0.3573, 0.6355), (-0.8186, 0.9221, 1.745), (-0.7096, 0.7849, 0.8943), (-0.7771, 0.966, 1.031), (-0.5275, 0.5895, 0.7604), (-0.3312, 0.4551, 0.5811), (-0.2842, 0.4288, 0.5331), (-0.2073, 0.3695, 0.5612), (-0.07113, 0.2473, 0.657), (0.0006155, 0.3463, 0.1029), (-0.2686, 0.4407, 0.3904), (-0.7577, 0.642, 1.287), (-0.7048, 0.5889, 1.345), (-0.2305, 0.4045, 1.104), (-0.5153, 0.4529, 1.217), (-0.1792, 0.3133, 1.065), (-0.55, 0.4719, 1.096), (-0.3125, 0.3621, 0.7469), (0.01601, 0.1109, 1.114), (-0.07184, 0.1481, 1.107), (0.01347, 0.2162, 1.475), (-0.04073, 0.2368, 1.451), (-0.7995, 0.7874, 1.729), (-0.1472, 0.2486, 1.869), (0.0, 0.2174, 1.861), (0.002437, 0.2227, 1.568), (-0.1448, 0.2951, 1.05), (-0.06739, 0.2796, 1.559), (-0.3725, 0.2802, 1.837), (-0.3704, 0.3107, 1.726), (-0.2385, 0.2317, 1.795), (-0.2009, 0.2568, 1.701), (-0.7789, 0.7021, 1.729), (-0.6931, 0.5751, 2.071), (-0.7076, 0.4724, 1.832), (-0.6337, 0.4927, 1.758), (-0.6915, 0.7512, 2.221), (-0.6051, 0.6488, 1.544), (-0.525, 0.5099, 1.594), (-0.3123, 0.4662, 1.531), (-0.6223, 0.6491, 1.534), (-0.5826, 0.6017, 1.44), (-0.2246, 0.4737, 1.365), (-0.4991, 0.5202, 1.374), (-0.1091, 0.4022, 1.446), (0.01217, 0.1862, 1.38), (-0.05482, 0.2276, 1.355), (-0.09268, 0.328, 1.414), (-0.15, 0.4546, 1.421), (-0.2346, 0.4817, 1.383), (-0.5899, 0.5732, 1.547), (-0.5477, 0.4872, 1.573), (-0.3206, 0.4531, 1.528), (-0.5777, 0.5998, 1.461), (-0.2302, 0.4707, 1.381), (-0.4898, 0.5093, 1.396), (-0.2388, 0.4687, 1.396), (-0.6144, 0.6304, 1.532), (0.0, 0.3045, 0.4234), (0.0, 0.2336, 0.718), (-0.1142, 0.3408, 0.4084), (0.003793, 0.2339, 0.6505), (-0.1519, 0.3211, 0.5895), (-0.5321, 0.6768, 0.5489), (-0.3485, 0.5227, 0.4401), (-0.06147, 0.2647, 0.5935), (-0.2298, 0.3814, 0.4807), (0.0, 0.2849, 0.4496), (-0.1018, 0.3186, 0.4554), (0.006751, 0.2299, 0.5772), (-0.2849, 0.4406, 0.5002), (-0.08694, 0.3321, 0.5039), (0.0, 0.2904, 0.4915), (-0.1904, 0.3824, 0.509), (-0.1594, 0.3358, 0.5557), (-0.06467, 0.2696, 0.5831), (0.00663, 0.2282, 0.5714), (-0.193, 0.3731, 0.5492), (-0.2649, 0.4365, 0.5173), (-0.2584, 0.4252, 0.5123), (-0.4134, 0.3966, 1.645), (-0.5531, 0.327, 1.834), (-0.5499, 0.5472, 2.351), (-0.5375, 0.3883, 2.104), (-0.5179, 0.374, 1.771), (-0.4084, 0.4657, 1.575), (-0.4287, 0.4379, 1.576), (-0.1095, 0.3337, 0.5329), (-0.1571, 0.3735, 0.5347), (-0.1853, 0.4097, 0.5159), (0.0, 0.3816, 0.5108), (-0.1053, 0.403, 0.516), (-0.1588, 0.471, 0.122), (-0.1424, 0.3946, 0.1712), (0.0, 0.3129, 0.348), (-0.09926, 0.3426, 0.3538), (0.0002212, 0.2957, 0.1443), (-0.6636, 0.5915, 1.391), (-0.6761, 0.7369, 1.534), (-0.2711, 0.4623, 1.567), (-0.2067, 0.4833, 1.339), (-0.5092, 0.4651, 1.286), (-0.6432, 0.6729, 1.609), (-0.5395, 0.566, 1.642), (-0.1882, 0.4982, 1.407), (-0.4135, 0.4835, 1.603), (-0.5923, 0.6483, 1.543), (-0.5226, 0.5273, 1.586), (-0.3358, 0.4752, 1.531), (-0.2577, 0.4765, 1.398), (-0.5685, 0.6057, 1.471), (-0.492, 0.5273, 1.414), (-0.4253, 0.4862, 1.568), (-0.6352, 0.7947, 1.563), (-0.5226, 0.6091, 1.656), (-0.2256, 0.5457, 1.57), (-0.1047, 0.5664, 1.312), (-0.5967, 0.7232, 1.437), (-0.4734, 0.5951, 1.337), (-0.3704, 0.5451, 1.628), (-0.6497, 0.6919, 1.536), (-0.2186, 0.4916, 1.353), (-0.5322, 0.5381, 1.619), (-0.2069, 0.4917, 1.393), (-0.4112, 0.4745, 1.589), (-0.6223, 0.5962, 1.414), (-0.2928, 0.465, 1.553), (-0.5041, 0.523, 1.331), (-0.6238, 0.6606, 1.576), (-0.4004, 0.5095, 0.6152), (-0.348, 0.4289, 1.164), (-0.403, 0.3929, 0.9824), (-0.4881, 0.7298, 0.3244), (-0.3323, 0.4573, 1.367), (-0.3324, 0.4547, 1.386), (-0.4421, 0.6149, 0.4704), (-0.5646, 0.9641, 0.46), (-0.3328, 0.441, 1.292), (-0.3585, 0.4738, 1.404), (-0.2627, 0.578, 1.321), (-0.328, 0.4626, 1.332), (0.004221, 0.2901, 0.5318), (-0.1878, 0.4177, 0.5276), (-0.2541, 0.4496, 0.529), (-0.2605, 0.4516, 0.5115), (-0.09519, 0.3835, 0.5997), (-0.1439, 0.4243, 0.6057), (-0.1862, 0.4299, 0.4806), (0.0, 0.3881, 0.4605), (-0.1147, 0.4092, 0.4731), (0.0, 0.3497, 0.5859), (-0.1737, 0.4506, 0.6046), (-0.2549, 0.5651, 0.6101), (-0.2749, 0.5354, 0.5133), (-0.08413, 0.4034, 0.794), (-0.1395, 0.455, 0.8148), (-0.2241, 0.5987, 0.3568), (0.0, 0.4432, 0.3582), (-0.08101, 0.4961, 0.3706), (0.0, 0.4016, 0.7307), (-0.2412, 0.5968, 0.8127), (-0.3479, 0.7497, 0.6924), (-0.3398, 0.7341, 0.4488), (-0.08334, 0.7617, 0.8551), (-0.176, 0.7519, 0.8509), (-0.2331, 0.7815, 0.3834), (0.0, 0.7596, 0.3854), (-0.09382, 0.7711, 0.3876), (0.0, 0.7345, 0.8625), (-0.2502, 0.7823, 0.8473), (-0.3569, 0.7966, 0.7212), (-0.3488, 0.795, 0.4774), (0.0, 0.7617, 0.5347), (0.0, 0.7621, 0.7142), (-0.09229, 0.7723, 0.5123), (-0.0938, 0.7697, 0.7211), (-0.1901, 0.3813, 0.3962), (-0.1212, 0.3604, 0.2763), (-0.1672, 0.3518, 0.4706), (-0.1399, 0.3568, 0.5061), (-0.1463, 0.4091, 0.5145), (0.0, 0.3108, 0.2388), (-0.1513, 0.4193, 0.4764), (-0.1544, 0.5487, 0.3635), (-0.1672, 0.7741, 0.3722), (-0.2238, 0.7821, 0.4884), (-0.2287, 0.7821, 0.7178), (-0.8923, 1.404, 0.9319), (-1.076, 1.47, 1.516), (-0.9876, 1.484, 1.212), (-0.7952, 1.02, 1.092), (-0.8168, 1.04, 1.384), (-0.8535, 1.13, 1.041), (-0.8981, 1.3, 1.168), (-0.9174, 1.264, 1.013), (-0.927, 1.302, 1.344), (-0.8322, 1.149, 1.267), (-0.8542, 1.127, 1.127), (-0.7291, 1.078, 0.8518), (-0.6159, 1.093, 0.7177), (-0.6504, 1.095, 0.8307), (-0.7436, 1.121, 1.446), (-0.7484, 1.129, 1.378), (-0.8569, 1.42, 0.9447), (-1.024, 1.5, 1.532), (-0.9492, 1.507, 1.23), (-0.6893, 1.182, 1.183), (-0.9322, 1.388, 1.38), (-0.7475, 1.215, 1.174), (-0.8745, 1.379, 1.214), (-0.7887, 1.213, 1.315), (-0.8314, 1.348, 1.055), (-0.7213, 1.186, 1.004), (-0.6674, 1.212, 1.184), (-1.072, 1.222, 1.689), (-1.008, 1.312, 1.656), (-0.8118, 1.216, 0.9897), (-0.7981, 1.187, 0.7133), (-0.7816, 1.204, 0.8062), (-0.8138, 1.283, 1.197), (-0.8859, 1.297, 1.395), (-0.7808, 1.253, 1.013), (-0.8746, 1.187, 0.9529), (-0.8704, 1.205, 1.335), (0.0, 1.473, 2.832), (0.0, 1.692, 2.79), (0.0, 1.866, 2.671), (0.0, 2.097, 2.481), (0.0, 2.263, 2.237), (0.0, 2.337, 1.895), (0.0, 2.267, 1.373), (-0.1571, 1.418, 2.831), (-0.2774, 1.577, 2.783), (-0.3723, 1.715, 2.652), (-0.4403, 1.92, 2.447), (-0.4815, 2.067, 2.185), (-0.4901, 2.134, 1.839), (-0.4543, 2.082, 1.344), (0.0, 0.8417, 2.834), (-0.3842, 1.88, 0.8913), (-0.2735, 0.8875, 2.784), (-0.4986, 0.9556, 2.689), (-0.6534, 1.085, 2.53), (-0.7656, 1.228, 2.314), (-0.8047, 1.368, 2.06), (-0.8024, 1.436, 1.638), (0.0, 0.7188, 0.1042), (-0.5391, 1.057, 0.469), (0.001283, 0.4174, 0.08964), (-0.1209, 0.4921, 0.1084), (-0.3021, 0.9337, 0.1927), (-0.1802, 0.8579, -0.08037), (-0.415, 1.066, 0.1856), (-0.2907, 0.9079, -0.01201), (-0.201, 0.9205, 0.07941), (-0.5508, 1.232, 0.5065), (-0.4945, 1.221, 0.2441), (-0.31, 1.634, 0.5389), (-0.2674, 1.545, 0.2642), (0.0, 1.707, 0.5069), (0.0, 1.614, 0.2302), (-0.3983, 0.9812, -0.1985), (-0.2888, 0.8015, -0.3539), (-0.1719, 0.8814, 0.1556), (-0.4624, 1.18, -0.01527), (-0.251, 1.532, -0.01884), (0.0, 1.603, -0.01342), (-0.5826, 1.3, 0.67), (-0.6808, 1.457, 1.194), (0.0, 2.014, 0.8769), (-0.8145, 1.087, 1.937), (-0.7605, 0.9924, 2.2), (-0.631, 0.8289, 2.435), (-0.4742, 0.6894, 2.59), (-0.2392, 0.5418, 2.604), (0.0, 0.4733, 2.628), (-0.4071, 0.9175, -0.5338), (-0.2012, 0.7549, -0.6237), (0.0, 0.8013, 0.06327), (-0.6184, 1.185, -0.2475), (-0.3198, 1.594, -0.07518), (0.0, 1.688, -0.1037), (-0.1654, 0.8416, -0.2795), (-0.1544, 0.7798, -0.4462), (0.0, 0.7867, -0.7452), (0.0, 0.9073, -0.4727), (0.0, 0.8335, -0.1241), (0.0, 0.8668, -0.2609), (0.0, 0.8127, -0.0003939), (-0.5529, 0.9763, -0.7846), (-0.4487, 0.7503, -0.71), (-0.838, 1.245, -0.3888), (-4.015, 1.301, -1.249), (0.0, 0.6565, -0.7322), (-0.208, 0.1055, -2.526), (-0.2191, 1.921, -2.377), (-1.058, 0.3861, -2.694), (0.0, 1.769, -0.1817), (-1.008, 1.701, -0.3082), (-1.264, 0.7777, -0.9313), (0.0, 1.913, -1.306), (-1.477, 1.741, -1.806), (-0.954, 0.5704, -1.306), (0.0, 1.876, -2.224), (-1.418, 0.9225, -2.53), (0.0, 1.849, -0.4749), (-0.433, 1.912, -1.378), (-1.395, 1.815, -0.4013), (-1.44, 0.8033, -1.797), (-0.9209, 0.3614, -2.252), (-1.437, 1.043, -2.19), (-0.9988, 1.48, -2.334), (-0.4288, 0.2315, -2.326), (-0.552, 0.4593, -1.301), (-0.4612, 0.3345, -1.912), (-0.1615, 0.2912, -1.827), (-1.008, 0.5049, -1.89), (-0.3691, 0.5486, -0.9842), (0.0, 0.1166, -2.68), (0.0, 0.7141, -0.9568), (0.0, 0.2926, -1.798), (-1.529, 1.016, -5.775), (-0.5741, 1.634, -0.1362), (-0.2365, 1.806, -0.4271), (-0.8416, 1.366, -3.556), (-0.3043, 1.655, -3.655), (0.0, 1.518, -3.556), (0.0, 0.1564, -3.463), (-0.9386, 1.424, -2.907), (-0.2589, 1.79, -2.85), (0.0, 1.738, -2.855), (-0.9696, 0.352, -3.255), (-0.3126, 0.2121, -3.42), (-1.31, 0.9253, -3.186), (-0.991, 1.107, -0.6507), (-1.316, 1.027, -0.5425), (-1.165, 1.289, -0.3393), (-1.388, 1.339, -0.3072), (-4.649, 1.253, -1.249), (-4.312, 1.235, -1.27), (-3.664, 1.384, -1.217), (-1.332, 0.9584, -3.589), (-1.445, 0.8907, -0.8768), (-1.564, 0.9078, -1.236), (-0.3411, 1.862, -0.9335), (0.0, 1.883, -0.9172), (-1.814, 1.64, -1.479), (-1.4, 0.9883, -1.673), (-1.422, 1.003, -1.325), (-1.518, 1.362, -1.732), (-1.54, 1.147, -1.406), (-1.474, 1.116, -1.809), (-1.604, 1.413, -1.496), (-1.739, 1.777, -0.4157), (-3.632, 1.483, -0.5776), (-1.743, 1.437, -0.3496), (-1.674, 1.174, -0.5142), (-1.865, 2.035, -0.8804), (-1.462, 1.967, -0.8876), (-2.226, 1.073, -0.6956), (-2.069, 1.229, -0.5668), (-2.141, 1.759, -0.5102), (-2.245, 2.037, -0.7868), (-2.444, 1.467, -0.3817), (-4.323, 1.45, -0.5641), (-2.118, 1.542, -0.3528), (-4.593, 1.459, -0.6177), (-1.926, 1.016, -1.017), (-1.913, 1.269, -1.281), (-2.099, 1.706, -1.181), (-1.805, 1.119, -1.224), (-1.953, 1.448, -1.341), (-2.212, 1.367, -1.378), (-4.637, 1.29, -0.5996), (-4.21, 1.825, -0.7216), (-4.063, 0.9506, -1.079), (-4.102, 1.575, -1.232), (-2.447, 1.073, -0.7927), (-2.317, 1.016, -1.131), (-2.388, 2.034, -1.086), (-2.429, 1.943, -0.7635), (-2.732, 1.475, -0.3633), (-4.021, 1.47, -0.547), (-2.498, 1.32, -1.345), (-3.681, 1.761, -1.198), (-3.635, 1.834, -0.5864), (-3.646, 1.008, -1.237), (-3.629, 1.132, -0.5688), (-4.004, 1.445, -1.264), (-4.255, 0.9653, -1.016), (-4.306, 1.275, -0.5393), (-4.025, 1.156, -1.234), (-4.09, 1.107, -0.7249), (-4.764, 1.719, -1.179), (-4.543, 1.057, -1.25), (-4.934, 1.822, -0.8576), (-4.299, 1.108, -1.251), (-4.016, 1.629, -0.5642), (-4.027, 1.31, -0.5298), (-4.952, 0.8478, -0.8552), (-4.541, 1.833, -0.7902), (-4.815, 0.8352, -0.9991), (-4.529, 1.559, -1.257), (-4.756, 1.449, -1.247), (-4.55, 1.627, -0.6359), (-3.976, 0.9563, -1.019), (-4.056, 1.827, -0.8695), (-3.992, 1.708, -1.098), (-4.603, 1.728, -1.117), (-4.619, 1.857, -0.9344), (-4.326, 1.77, -1.081), (-4.33, 1.857, -0.9236), (-4.34, 1.625, -0.5889), (-4.455, 0.9135, -1.036), (-4.315, 1.036, -0.6869), (-4.411, 1.798, -0.7157), (-4.294, 1.041, -1.142), (-4.324, 1.362, -1.29), (-4.318, 1.556, -1.246), (-4.02, 0.9805, -0.8668), (-4.494, 0.8982, -0.8414), (-4.268, 0.986, -0.8163), (-4.538, 0.9943, -0.7634), (-4.442, 0.9459, -1.136), (-2.998, 1.374, -1.384), (-3.169, 1.547, -0.389), (-2.963, 0.9097, -1.193), (-3.022, 1.033, -0.5965), (-3.065, 2.03, -0.5336), (-2.99, 1.838, -1.16), (-0.1871, 0.604, 0.1542), (0.0006963, 0.5824, 0.1118), (0.0, 2.3, 2.066), (-0.4858, 2.1, 2.012), (-0.7964, 1.103, 1.689), (-0.8181, 1.402, 1.848), (-0.1775, 2.195, 1.362), (-0.1915, 2.258, 1.873), (-0.1881, 2.186, 2.217), (-0.172, 2.028, 2.468), (-0.1455, 1.807, 2.664), (-0.1084, 1.647, 2.788), (-0.06137, 1.452, 2.832), (-0.1069, 0.8596, 2.814), (-0.1211, 1.679, 0.5194), (-0.1045, 1.587, 0.2435), (-0.09809, 1.575, -0.01554), (-0.1501, 1.962, 0.8825), (-0.09776, 0.4993, 2.618), (-0.1249, 1.651, -0.09259), (-0.09241, 1.832, -0.4562), (-0.2243, 1.716, -0.1639), (-0.1692, 1.912, -1.334), (-0.0856, 1.893, -2.284), (-0.1189, 1.571, -3.595), (-0.1012, 1.759, -2.853), (-0.1333, 1.875, -0.9235), (-0.1898, 2.222, 2.045), (0.8211, 1.069, 1.356), (1.024, 1.402, 1.447), (0.8143, 1.055, 1.103), (0.9018, 1.351, 0.9627), (0.9482, 1.406, 1.198), (0.7724, 1.093, 0.9057), (0.9944, 1.21, 1.562), (0.8266, 1.185, 0.7989), (-0.8211, 1.069, 1.356), (-1.024, 1.402, 1.447), (-0.8143, 1.055, 1.103), (-0.9018, 1.351, 0.9627), (-0.9482, 1.406, 1.198), (-0.7724, 1.093, 0.9057), (-0.9944, 1.21, 1.562), (-0.8266, 1.185, 0.7989)], [], [(4, 18, 6, 43), (25, 26, 10, 5), (426, 8, 7, 427), (22, 24, 12, 21), (62, 37, 35, 65), (427, 7, 3, 429), (48, 43, 11, 49), (9, 26, 25, 0), (63, 41, 467, 492), (17, 13, 78, 32), (93, 92, 18, 4), (91, 94, 53, 52), (64, 45, 41, 63), (142, 136, 28, 78), (33, 34, 36, 38), (8, 19, 23, 39), (28, 23, 30, 29), (138, 137, 35, 39), (33, 38, 14, 5), (7, 44, 40, 3), (37, 8, 39, 35), (45, 472, 467, 41), (40, 465, 429, 3), (10, 22, 21, 2), (90, 94, 47, 20), (25, 5, 14, 27), (19, 31, 79, 76), (2, 33, 5, 10), (46, 4, 43, 48), (8, 37, 44, 7), (62, 11, 45, 64), (11, 436, 472, 45), (43, 471, 436, 11), (6, 421, 471, 43), (24, 42, 50, 12), (20, 47, 49, 11), (48, 49, 47, 46), (91, 93, 4, 46), (52, 53, 50, 42), (52, 42, 24, 51), (12, 50, 53, 16), (1, 54, 51, 24), (21, 34, 33, 2), (132, 127, 58, 59), (130, 128, 60, 66), (134, 132, 59, 61), (147, 134, 61, 140), (135, 129, 56, 55), (131, 133, 57, 95), (127, 135, 55, 58), (11, 62, 65, 20), (40, 63, 492, 465), (44, 64, 63, 40), (37, 62, 64, 44), (133, 130, 66, 57), (57, 66, 73, 69), (66, 60, 71, 73), (61, 59, 70, 72), (59, 58, 55, 70), (55, 56, 68, 67), (95, 57, 69, 96), (58, 55, 67, 74), (140, 61, 72, 141), (505, 75, 81, 514), (31, 508, 516, 79), (78, 28, 29, 82), (19, 8, 426, 506), (19, 506, 508, 31), (32, 78, 82, 80), (75, 505, 541, 103), (23, 19, 76, 30), (174, 32, 80, 176), (79, 516, 523, 86), (79, 86, 85, 76), (83, 519, 514, 81), (177, 176, 80, 84), (30, 76, 85, 87), (29, 30, 87, 88), (82, 29, 88, 89), (80, 82, 89, 84), (51, 54, 92, 93), (46, 47, 94, 91), (16, 53, 94, 90), (52, 51, 93, 91), (129, 131, 95, 56), (56, 95, 96, 68), (142, 78, 13, 139), (0, 25, 27, 77), (519, 83, 100, 537), (88, 87, 148, 149), (89, 88, 149, 150), (84, 89, 150, 99), (17, 32, 102, 101), (174, 75, 103, 175), (101, 102, 543, 456), (175, 103, 541, 628), (139, 13, 15, 143), (34, 21, 105, 104), (65, 35, 107, 111), (36, 34, 104, 108), (137, 36, 108, 144), (12, 16, 110, 109), (90, 20, 106, 112), (21, 12, 109, 105), (20, 65, 111, 106), (16, 90, 112, 110), (95, 119, 114, 56), (141, 72, 118, 145), (72, 70, 117, 118), (70, 55, 113, 117), (66, 116, 115, 57), (56, 114, 113, 55), (57, 115, 119, 95), (119, 126, 121, 114), (145, 118, 125, 146), (118, 117, 124, 125), (117, 113, 120, 124), (116, 123, 122, 115), (114, 121, 120, 113), (115, 122, 126, 119), (104, 105, 127, 132), (111, 107, 128, 130), (108, 104, 132, 134), (144, 108, 134, 147), (109, 110, 129, 135), (112, 106, 133, 131), (105, 109, 135, 127), (106, 111, 130, 133), (110, 112, 131, 129), (77, 27, 136, 142), (38, 36, 137, 138), (128, 147, 140, 60), (60, 140, 141, 66), (77, 142, 139, 0), (0, 139, 143, 9), (35, 137, 144, 107), (66, 141, 145, 116), (116, 145, 146, 123), (107, 144, 147, 128), (177, 84, 99, 178), (85, 86, 97, 98), (86, 523, 588, 97), (87, 85, 98, 148), (148, 98, 152, 155), (97, 588, 597, 151), (98, 97, 151, 152), (178, 99, 153, 179), (537, 100, 154, 595), (149, 148, 155, 156), (150, 149, 156, 157), (99, 150, 157, 153), (155, 152, 159, 162), (151, 597, 606, 158), (152, 151, 158, 159), (179, 153, 160, 180), (595, 154, 161, 604), (156, 155, 162, 163), (157, 156, 163, 164), (153, 157, 164, 160), (162, 159, 166, 169), (158, 606, 615, 165), (159, 158, 165, 166), (180, 160, 167, 181), (604, 161, 168, 613), (163, 162, 169, 170), (164, 163, 170, 171), (160, 164, 171, 167), (183, 166, 165, 173), (181, 182, 172, 168), (182, 183, 173, 172), (172, 173, 620, 619), (173, 165, 615, 620), (168, 172, 619, 613), (75, 174, 176, 81), (83, 81, 176, 177), (32, 174, 175, 102), (102, 175, 628, 543), (83, 177, 178, 100), (100, 178, 179, 154), (154, 179, 180, 161), (161, 180, 181, 168), (167, 171, 182, 181), (171, 170, 183, 182), (170, 169, 166, 183), (219, 213, 194, 189), (211, 212, 199, 188), (186, 202, 201, 185), (184, 200, 202, 186), (215, 218, 208, 200), (203, 205, 209, 197), (213, 190, 192, 220), (26, 187, 188, 10), (9, 195, 187, 26), (195, 9, 196, 197), (10, 188, 199, 198), (218, 209, 205, 216), (217, 204, 206, 216), (202, 206, 204, 201), (203, 210, 198, 199), (214, 215, 200, 184), (200, 208, 206, 202), (911, 211, 188, 905), (212, 217, 207, 199), (199, 207, 205, 203), (907, 905, 188, 187), (909, 190, 191, 908), (912, 219, 189, 910), (910, 189, 194, 907), (909, 906, 192, 190), (197, 196, 210, 203), (191, 190, 213, 219), (185, 201, 212, 211), (197, 209, 218, 215), (194, 213, 220, 193), (208, 218, 216, 206), (207, 217, 216, 205), (195, 197, 215, 214), (906, 185, 211, 911), (201, 204, 217, 212), (908, 191, 219, 912), (243, 245, 244, 242), (228, 251, 242, 244), (418, 399, 225, 394), (399, 400, 224, 225), (400, 401, 223, 224), (401, 402, 222, 223), (402, 403, 221, 222), (403, 671, 685, 404), (226, 234, 252, 227), (394, 396, 234, 226), (224, 232, 233, 225), (223, 231, 232, 224), (222, 230, 231, 223), (221, 229, 230, 222), (393, 236, 695, 878), (240, 237, 241, 238), (235, 237, 240, 239), (235, 239, 243, 242), (243, 249, 250, 245), (405, 406, 707, 706), (406, 245, 250, 407), (249, 260, 261, 250), (388, 391, 343, 344), (243, 239, 246, 249), (239, 240, 247, 246), (247, 240, 238, 262), (255, 54, 1, 254), (256, 92, 54, 255), (257, 18, 92, 256), (397, 408, 716, 677), (253, 254, 1, 24), (143, 235, 196, 9), (196, 235, 242, 251), (408, 405, 706, 716), (231, 255, 254, 232), (230, 256, 255, 231), (229, 257, 256, 230), (404, 409, 257, 229), (233, 232, 254, 253), (395, 198, 234, 396), (398, 226, 227, 397), (407, 250, 261, 410), (261, 260, 266, 289), (388, 344, 340, 390), (249, 246, 258, 260), (246, 247, 259, 258), (259, 247, 262, 263), (456, 695, 236, 101), (259, 263, 732, 731), (735, 733, 238, 241), (733, 734, 262, 238), (734, 732, 263, 262), (725, 735, 241, 248), (258, 259, 265, 264), (259, 731, 740, 265), (277, 271, 300, 301), (260, 258, 264, 266), (278, 270, 275, 280), (412, 289, 290, 411), (413, 276, 269, 414), (284, 285, 268, 282), (278, 286, 279, 270), (293, 294, 269, 281), (279, 282, 268, 270), (272, 274, 286, 278), (286, 284, 282, 279), (274, 283, 284, 286), (296, 268, 765, 774), (416, 777, 750, 414), (272, 287, 283, 274), (283, 287, 285, 284), (285, 287, 766, 767), (268, 285, 767, 765), (293, 281, 275, 297), (297, 305, 291, 293), (291, 292, 294, 293), (415, 773, 777, 416), (275, 270, 295, 297), (270, 268, 296, 295), (410, 261, 289, 412), (264, 272, 299, 298), (740, 766, 287, 265), (265, 287, 272, 264), (387, 346, 342, 392), (298, 299, 301, 300), (266, 300, 271, 289), (316, 277, 301, 318), (387, 389, 341, 346), (266, 264, 298, 300), (349, 304, 267, 354), (272, 278, 307, 306), (413, 747, 792, 417), (269, 276, 273, 281), (307, 278, 310, 311), (280, 273, 312, 314), (278, 280, 314, 310), (273, 309, 315, 312), (313, 311, 310, 314), (417, 792, 752, 411), (331, 334, 332, 335), (326, 325, 324, 328), (299, 319, 318, 301), (359, 303, 302, 357), (272, 306, 319, 299), (289, 271, 277, 321), (309, 273, 321, 320), (320, 321, 277, 316), (319, 306, 322, 323), (320, 316, 324, 325), (316, 318, 328, 324), (322, 326, 328, 323), (354, 267, 303, 359), (318, 319, 323, 328), (325, 326, 344, 343), (348, 317, 345, 360), (307, 330, 322, 306), (309, 320, 325, 332), (289, 321, 308, 290), (308, 321, 273, 276), (313, 315, 334, 331), (330, 333, 331, 335), (334, 315, 309, 332), (307, 311, 333, 330), (342, 346, 335, 332), (311, 313, 331, 333), (322, 330, 341, 340), (375, 327, 329, 367), (360, 345, 327, 375), (326, 322, 340, 344), (347, 348, 369, 370), (332, 325, 343, 342), (350, 382, 355, 361), (346, 341, 330, 335), (338, 354, 359, 379), (363, 367, 358, 372), (355, 382, 384, 377), (349, 354, 338, 368), (361, 355, 377, 353), (373, 374, 372, 371), (383, 376, 364, 362), (350, 349, 368, 382), (370, 369, 374, 373), (378, 375, 367, 363), (380, 381, 365, 366), (381, 373, 371, 365), (339, 351, 347, 370), (366, 365, 371, 356), (327, 353, 336, 329), (371, 372, 358, 356), (374, 369, 337, 378), (348, 360, 337, 369), (337, 360, 375, 378), (351, 339, 381, 380), (339, 370, 373, 381), (368, 338, 379, 352), (372, 374, 378, 363), (382, 368, 352, 384), (345, 361, 353, 327), (267, 351, 380, 303), (314, 312, 315, 313), (303, 380, 366, 302), (386, 379, 359, 357), (377, 384, 383, 385), (384, 352, 376, 383), (352, 379, 386, 376), (376, 386, 357, 364), (336, 385, 383, 362), (353, 377, 385, 336), (304, 347, 351, 267), (317, 350, 361, 345), (390, 389, 349, 350), (392, 391, 348, 347), (227, 252, 251, 228), (317, 348, 391, 388), (317, 388, 390, 350), (304, 387, 392, 347), (304, 349, 389, 387), (340, 341, 389, 390), (342, 343, 391, 392), (275, 281, 273, 280), (210, 252, 234, 198), (251, 252, 210, 196), (237, 15, 248, 241), (235, 143, 15, 237), (15, 693, 725, 248), (15, 393, 878, 693), (17, 101, 236, 393), (13, 17, 393, 15), (398, 418, 394, 226), (225, 233, 396, 394), (253, 395, 396, 233), (22, 10, 198, 395), (24, 22, 395, 253), (879, 675, 399, 418), (675, 674, 400, 399), (674, 673, 401, 400), (673, 672, 402, 401), (672, 671, 403, 402), (221, 403, 404, 229), (244, 245, 406, 405), (707, 406, 407, 713), (227, 228, 408, 397), (228, 244, 405, 408), (685, 722, 409, 404), (676, 398, 397, 677), (713, 407, 410, 728), (744, 412, 411, 752), (747, 413, 414, 750), (294, 416, 414, 269), (292, 415, 416, 294), (728, 410, 412, 744), (276, 413, 417, 308), (308, 417, 411, 290), (676, 879, 418, 398), (409, 6, 18, 257), (722, 421, 6, 409), (424, 470, 428, 442), (449, 425, 433, 450), (426, 427, 430, 431), (446, 445, 435, 448), (491, 495, 460, 462), (427, 429, 423, 430), (477, 478, 434, 470), (432, 419, 449, 450), (493, 492, 467, 468), (441, 457, 511, 437), (530, 424, 442, 529), (528, 481, 482, 531), (494, 493, 468, 474), (582, 511, 452, 576), (458, 463, 461, 459), (431, 464, 447, 443), (452, 453, 454, 447), (578, 464, 460, 577), (458, 425, 438, 463), (430, 423, 466, 473), (462, 460, 464, 431), (474, 468, 467, 472), (466, 423, 429, 465), (433, 422, 445, 446), (527, 444, 476, 531), (449, 451, 438, 425), (443, 509, 512, 455), (422, 433, 425, 458), (475, 477, 470, 424), (431, 430, 473, 462), (491, 494, 474, 434), (434, 474, 472, 436), (470, 434, 436, 471), (428, 470, 471, 421), (448, 435, 479, 469), (444, 434, 478, 476), (477, 475, 476, 478), (528, 475, 424, 530), (481, 469, 479, 482), (481, 480, 448, 469), (435, 440, 482, 479), (420, 448, 480, 483), (445, 422, 458, 459), (572, 488, 487, 567), (570, 496, 489, 568), (574, 490, 488, 572), (587, 580, 490, 574), (575, 484, 485, 569), (571, 532, 486, 573), (567, 487, 484, 575), (434, 444, 495, 491), (466, 465, 492, 493), (473, 466, 493, 494), (462, 473, 494, 491), (573, 486, 496, 570), (486, 499, 503, 496), (496, 503, 501, 489), (490, 502, 500, 488), (488, 500, 484, 487), (484, 497, 498, 485), (532, 533, 499, 486), (487, 504, 497, 484), (580, 581, 502, 490), (505, 514, 515, 507), (455, 512, 516, 508), (511, 517, 453, 452), (443, 506, 426, 431), (443, 455, 508, 506), (457, 513, 517, 511), (507, 542, 541, 505), (447, 454, 509, 443), (623, 625, 513, 457), (512, 522, 523, 516), (512, 509, 521, 522), (518, 515, 514, 519), (626, 520, 513, 625), (454, 524, 521, 509), (453, 525, 524, 454), (517, 526, 525, 453), (513, 520, 526, 517), (480, 530, 529, 483), (475, 528, 531, 476), (440, 527, 531, 482), (481, 528, 530, 480), (569, 485, 532, 571), (485, 498, 533, 532), (582, 579, 437, 511), (419, 510, 451, 449), (519, 537, 538, 518), (525, 590, 589, 524), (526, 591, 590, 525), (520, 536, 591, 526), (441, 539, 540, 457), (623, 624, 542, 507), (539, 456, 543, 540), (624, 628, 541, 542), (579, 583, 439, 437), (459, 544, 545, 445), (495, 551, 547, 460), (461, 548, 544, 459), (577, 584, 548, 461), (435, 549, 550, 440), (527, 552, 546, 444), (445, 545, 549, 435), (444, 546, 551, 495), (440, 550, 552, 527), (532, 485, 554, 559), (581, 585, 558, 502), (502, 558, 557, 500), (500, 557, 553, 484), (496, 486, 555, 556), (485, 484, 553, 554), (486, 532, 559, 555), (559, 554, 561, 566), (585, 586, 565, 558), (558, 565, 564, 557), (557, 564, 560, 553), (556, 555, 562, 563), (554, 553, 560, 561), (555, 559, 566, 562), (544, 572, 567, 545), (551, 570, 568, 547), (548, 574, 572, 544), (584, 587, 574, 548), (549, 575, 569, 550), (552, 571, 573, 546), (545, 567, 575, 549), (546, 573, 570, 551), (550, 569, 571, 552), (510, 582, 576, 451), (463, 578, 577, 461), (23, 28, 136, 39), (38, 138, 39, 14), (568, 489, 580, 587), (489, 496, 581, 580), (510, 419, 579, 582), (419, 432, 583, 579), (460, 547, 584, 577), (496, 556, 585, 581), (556, 563, 586, 585), (547, 568, 587, 584), (626, 627, 536, 520), (521, 535, 534, 522), (522, 534, 588, 523), (524, 589, 535, 521), (589, 598, 593, 535), (534, 592, 597, 588), (535, 593, 592, 534), (627, 629, 594, 536), (537, 595, 596, 538), (590, 599, 598, 589), (591, 600, 599, 590), (536, 594, 600, 591), (598, 607, 602, 593), (592, 601, 606, 597), (593, 602, 601, 592), (629, 630, 603, 594), (595, 604, 605, 596), (599, 608, 607, 598), (600, 609, 608, 599), (594, 603, 609, 600), (607, 616, 611, 602), (601, 610, 615, 606), (602, 611, 610, 601), (630, 631, 612, 603), (604, 613, 614, 605), (608, 617, 616, 607), (609, 618, 617, 608), (603, 612, 618, 609), (633, 622, 610, 611), (631, 614, 621, 632), (632, 621, 622, 633), (621, 619, 620, 622), (622, 620, 615, 610), (614, 613, 619, 621), (507, 515, 625, 623), (518, 626, 625, 515), (457, 540, 624, 623), (540, 543, 628, 624), (518, 538, 627, 626), (538, 596, 629, 627), (596, 605, 630, 629), (605, 614, 631, 630), (612, 631, 632, 618), (618, 632, 633, 617), (617, 633, 611, 616), (669, 639, 644, 663), (661, 638, 649, 662), (636, 635, 651, 652), (634, 636, 652, 650), (665, 650, 658, 668), (653, 647, 659, 655), (663, 670, 642, 640), (450, 433, 638, 637), (432, 450, 637, 645), (645, 647, 646, 432), (433, 648, 649, 638), (668, 666, 655, 659), (667, 666, 656, 654), (652, 651, 654, 656), (653, 649, 648, 660), (664, 634, 650, 665), (650, 652, 656, 658), (919, 913, 638, 661), (662, 649, 657, 667), (649, 653, 655, 657), (915, 637, 638, 913), (917, 916, 641, 640), (920, 918, 639, 669), (918, 915, 644, 639), (917, 640, 642, 914), (647, 653, 660, 646), (641, 669, 663, 640), (635, 661, 662, 651), (647, 665, 668, 659), (644, 643, 670, 663), (658, 656, 666, 668), (657, 655, 666, 667), (645, 664, 665, 647), (914, 919, 661, 635), (651, 662, 667, 654), (916, 920, 669, 641), (703, 702, 704, 705), (686, 704, 702, 714), (904, 880, 682, 885), (885, 682, 681, 886), (886, 681, 680, 887), (887, 680, 679, 888), (888, 679, 678, 889), (889, 890, 685, 671), (683, 684, 715, 692), (880, 683, 692, 882), (681, 682, 691, 690), (680, 681, 690, 689), (679, 680, 689, 688), (678, 679, 688, 687), (877, 878, 695, 696), (700, 698, 701, 697), (694, 699, 700, 697), (694, 702, 703, 699), (703, 705, 712, 711), (891, 706, 707, 892), (892, 893, 712, 705), (711, 712, 727, 726), (872, 828, 827, 875), (703, 711, 708, 699), (699, 708, 709, 700), (709, 729, 698, 700), (719, 718, 420, 483), (720, 719, 483, 529), (721, 720, 529, 442), (883, 677, 716, 894), (717, 448, 420, 718), (583, 432, 646, 694), (646, 714, 702, 694), (894, 716, 706, 891), (689, 690, 718, 719), (688, 689, 719, 720), (687, 688, 720, 721), (890, 687, 721, 895), (691, 717, 718, 690), (881, 882, 692, 648), (884, 883, 684, 683), (893, 896, 727, 712), (727, 769, 738, 726), (872, 874, 824, 828), (711, 726, 723, 708), (708, 723, 724, 709), (724, 730, 729, 709), (456, 539, 696, 695), (724, 731, 732, 730), (735, 701, 698, 733), (733, 698, 729, 734), (734, 729, 730, 732), (725, 710, 701, 735), (723, 736, 737, 724), (724, 737, 740, 731), (754, 784, 783, 745), (726, 738, 736, 723), (755, 757, 751, 743), (898, 897, 770, 769), (899, 900, 742, 753), (761, 759, 741, 762), (755, 743, 756, 763), (775, 758, 742, 776), (756, 743, 741, 759), (746, 755, 763, 749), (763, 756, 759, 761), (749, 763, 761, 760), (779, 774, 765, 741), (902, 900, 750, 777), (746, 749, 760, 764), (760, 761, 762, 764), (762, 767, 766, 764), (741, 765, 767, 762), (775, 780, 751, 758), (780, 775, 771, 788), (771, 775, 776, 772), (901, 902, 777, 773), (751, 780, 778, 743), (743, 778, 779, 741), (896, 898, 769, 727), (736, 781, 782, 746), (740, 737, 764, 766), (737, 736, 746, 764), (871, 876, 826, 830), (781, 783, 784, 782), (738, 769, 745, 783), (800, 802, 784, 754), (871, 830, 825, 873), (738, 783, 781, 736), (833, 838, 739, 787), (746, 789, 790, 755), (899, 903, 792, 747), (742, 758, 748, 753), (790, 795, 794, 755), (757, 798, 796, 748), (755, 794, 798, 757), (748, 796, 799, 793), (797, 798, 794, 795), (903, 897, 752, 792), (815, 819, 816, 818), (810, 812, 808, 809), (782, 784, 802, 803), (843, 841, 785, 786), (746, 782, 803, 789), (769, 805, 754, 745), (793, 804, 805, 748), (804, 800, 754, 805), (803, 807, 806, 789), (804, 809, 808, 800), (800, 808, 812, 802), (806, 807, 812, 810), (838, 843, 786, 739), (802, 812, 807, 803), (809, 827, 828, 810), (832, 844, 829, 801), (790, 789, 806, 814), (793, 816, 809, 804), (769, 770, 791, 805), (791, 753, 748, 805), (797, 815, 818, 799), (814, 819, 815, 817), (818, 816, 793, 799), (790, 814, 817, 795), (826, 816, 819, 830), (795, 817, 815, 797), (806, 824, 825, 814), (859, 851, 813, 811), (844, 859, 811, 829), (810, 828, 824, 806), (831, 854, 853, 832), (816, 826, 827, 809), (834, 845, 839, 866), (830, 819, 814, 825), (822, 863, 843, 838), (847, 856, 842, 851), (839, 861, 868, 866), (833, 852, 822, 838), (845, 837, 861, 839), (857, 855, 856, 858), (867, 846, 848, 860), (834, 866, 852, 833), (854, 857, 858, 853), (862, 847, 851, 859), (864, 850, 849, 865), (865, 849, 855, 857), (823, 854, 831, 835), (850, 840, 855, 849), (811, 813, 820, 837), (855, 840, 842, 856), (858, 862, 821, 853), (832, 853, 821, 844), (821, 862, 859, 844), (835, 864, 865, 823), (823, 865, 857, 854), (852, 836, 863, 822), (856, 847, 862, 858), (866, 868, 836, 852), (829, 811, 837, 845), (739, 786, 864, 835), (798, 797, 799, 796), (786, 785, 850, 864), (870, 841, 843, 863), (861, 869, 867, 868), (868, 867, 860, 836), (836, 860, 870, 863), (860, 848, 841, 870), (820, 846, 867, 869), (837, 820, 869, 861), (787, 739, 835, 831), (801, 829, 845, 834), (874, 834, 833, 873), (876, 831, 832, 875), (684, 686, 714, 715), (801, 872, 875, 832), (801, 834, 874, 872), (787, 831, 876, 871), (787, 871, 873, 833), (824, 874, 873, 825), (826, 876, 875, 827), (751, 757, 748, 758), (660, 648, 692, 715), (714, 646, 660, 715), (697, 701, 710, 439), (694, 697, 439, 583), (439, 710, 725, 693), (439, 693, 878, 877), (441, 877, 696, 539), (437, 439, 877, 441), (884, 683, 880, 904), (682, 880, 882, 691), (717, 691, 882, 881), (446, 881, 648, 433), (448, 717, 881, 446), (879, 904, 885, 675), (675, 885, 886, 674), (674, 886, 887, 673), (673, 887, 888, 672), (672, 888, 889, 671), (678, 687, 890, 889), (704, 891, 892, 705), (707, 713, 893, 892), (684, 883, 894, 686), (686, 894, 891, 704), (685, 890, 895, 722), (676, 677, 883, 884), (713, 728, 896, 893), (744, 752, 897, 898), (747, 750, 900, 899), (776, 742, 900, 902), (772, 776, 902, 901), (728, 744, 898, 896), (753, 791, 903, 899), (791, 770, 897, 903), (676, 884, 904, 879), (895, 721, 442, 428), (722, 895, 428, 421), (220, 911, 905, 193), (194, 193, 905, 907), (186, 909, 908, 184), (214, 912, 910, 195), (195, 910, 907, 187), (186, 185, 906, 909), (192, 906, 911, 220), (184, 908, 912, 214), (670, 643, 913, 919), (644, 915, 913, 643), (636, 634, 916, 917), (664, 645, 918, 920), (645, 637, 915, 918), (636, 917, 914, 635), (642, 670, 919, 914), (634, 664, 920, 916), (39, 136, 27, 14), (464, 438, 451, 576), (463, 438, 464, 578), (447, 464, 576, 452)])
me_cube_004.polygons.foreach_set('use_smooth', [True] * 894)
me_cube_004.polygons.foreach_set('material_index', [0, 0, 0, 0, 0, 0, 0, 0, 0, 0, 0, 1, 0, 0, 0, 0, 0, 0, 0, 0, 0, 0, 0, 0, 0, 0, 0, 0, 0, 0, 0, 0, 0, 0, 0, 0, 1, 0, 1, 0, 0, 0, 0, 0, 0, 0, 0, 0, 0, 0, 0, 0, 0, 0, 0, 1, 1, 0, 0, 1, 1, 1, 0, 0, 0, 0, 0, 0, 0, 0, 0, 0, 0, 0, 0, 0, 0, 0, 0, 0, 0, 1, 0, 0, 0, 1, 0, 0, 0, 0, 0, 0, 0, 0, 0, 0, 0, 0, 0, 0, 0, 0, 0, 0, 0, 0, 1, 0, 0, 0, 1, 1, 1, 0, 0, 0, 0, 0, 0, 0, 0, 0, 0, 0, 0, 0, 0, 0, 0, 0, 0, 0, 0, 0, 0, 0, 0, 0, 0, 0, 0, 0, 0, 0, 0, 0, 0, 0, 0, 0, 0, 0, 0, 0, 0, 0, 0, 0, 0, 0, 0, 0, 0, 0, 0, 0, 0, 0, 0, 0, 0, 0, 0, 0, 0, 0, 0, 0, 0, 0, 0, 0, 0, 0, 0, 0, 0, 0, 0, 0, 0, 0, 0, 0, 0, 0, 0, 0, 0, 0, 0, 0, 0, 0, 0, 0, 0, 0, 0, 0, 0, 0, 0, 0, 0, 0, 0, 0, 0, 0, 0, 0, 0, 0, 0, 0, 0, 0, 0, 0, 0, 0, 0, 0, 0, 0, 0, 0, 0, 0, 0, 0, 0, 0, 0, 0, 0, 0, 0, 0, 0, 0, 0, 0, 0, 0, 0, 0, 0, 0, 0, 0, 0, 0, 0, 0, 0, 0, 0, 0, 0, 0, 0, 0, 0, 0, 0, 0, 0, 0, 0, 0, 0, 0, 0, 0, 0, 0, 0, 0, 0, 0, 0, 0, 0, 0, 0, 0, 0, 0, 0, 0, 0, 0, 0, 0, 0, 0, 0, 0, 0, 0, 0, 0, 0, 0, 0, 0, 0, 0, 0, 0, 0, 0, 0, 0, 0, 0, 0, 0, 0, 0, 0, 0, 0, 0, 0, 0, 0, 0, 0, 0, 0, 0, 0, 0, 0, 0, 0, 0, 0, 0, 0, 0, 0, 0, 0, 0, 0, 0, 0, 0, 0, 0, 0, 0, 0, 0, 0, 0, 0, 0, 0, 0, 0, 0, 0, 0, 0, 0, 0, 0, 0, 0, 0, 0, 0, 0, 0, 0, 0, 0, 0, 0, 0, 0, 0, 0, 0, 0, 0, 0, 0, 0, 0, 0, 0, 0, 0, 0, 0, 0, 0, 0, 0, 0, 0, 0, 0, 0, 0, 0, 0, 0, 0, 0, 0, 0, 0, 0, 0, 0, 0, 0, 0, 0, 0, 0, 0, 0, 0, 0, 0, 0, 0, 0, 0, 1, 0, 0, 0, 0, 0, 0, 0, 0, 0, 0, 0, 0, 0, 0, 0, 0, 0, 0, 0, 0, 0, 0, 0, 0, 1, 0, 1, 0, 0, 0, 0, 0, 0, 0, 0, 0, 0, 0, 0, 0, 0, 0, 0, 1, 1, 0, 0, 1, 1, 1, 0, 0, 0, 0, 0, 0, 0, 0, 0, 0, 0, 0, 0, 0, 0, 0, 0, 0, 0, 1, 0, 0, 0, 1, 0, 0, 0, 0, 0, 0, 0, 0, 0, 0, 0, 0, 0, 0, 0, 0, 0, 0, 0, 0, 1, 0, 0, 0, 1, 1, 1, 0, 0, 0, 0, 0, 0, 0, 0, 0, 0, 0, 0, 0, 0, 0, 0, 0, 0, 0, 0, 0, 0, 0, 0, 0, 0, 0, 0, 0, 0, 0, 0, 0, 0, 0, 0, 0, 0, 0, 0, 0, 0, 0, 0, 0, 0, 0, 0, 0, 0, 0, 0, 0, 0, 0, 0, 0, 0, 0, 0, 0, 0, 0, 0, 0, 0, 0, 0, 0, 0, 0, 0, 0, 0, 0, 0, 0, 0, 0, 0, 0, 0, 0, 0, 0, 0, 0, 0, 0, 0, 0, 0, 0, 0, 0, 0, 0, 0, 0, 0, 0, 0, 0, 0, 0, 0, 0, 0, 0, 0, 0, 0, 0, 0, 0, 0, 0, 0, 0, 0, 0, 0, 0, 0, 0, 0, 0, 0, 0, 0, 0, 0, 0, 0, 0, 0, 0, 0, 0, 0, 0, 0, 0, 0, 0, 0, 0, 0, 0, 0, 0, 0, 0, 0, 0, 0, 0, 0, 0, 0, 0, 0, 0, 0, 0, 0, 0, 0, 0, 0, 0, 0, 0, 0, 0, 0, 0, 0, 0, 0, 0, 0, 0, 0, 0, 0, 0, 0, 0, 0, 0, 0, 0, 0, 0, 0, 0, 0, 0, 0, 0, 0, 0, 0, 0, 0, 0, 0, 0, 0, 0, 0, 0, 0, 0, 0, 0, 0, 0, 0, 0, 0, 0, 0, 0, 0, 0, 0, 0, 0, 0, 0, 0, 0, 0, 0, 0, 0, 0, 0, 0, 0, 0, 0, 0, 0, 0, 0, 0, 0, 0, 0, 0, 0, 0, 0, 0, 0, 0, 0, 0, 0, 0, 0, 0, 0, 0, 0, 0, 0, 0, 0, 0, 0, 0, 0, 0, 0, 0, 0, 0, 0, 0, 0, 0, 0, 0, 0, 0, 0, 0, 0, 0, 0, 0, 0, 0, 0, 0, 0, 0, 0, 0, 0, 0, 0, 0, 0, 0, 0, 0, 0, 0, 0, 0, 0, 0, 0, 0, 0, 0, 0, 0, 0, 0, 0, 0, 0, 0, 0, 0, 0, 0, 0, 0, 0, 0, 0, 0, 0, 0, 0, 0, 0, 0])
_k = set([(0, 139), (5, 10), (5, 14), (7, 44), (13, 17), (13, 139), (17, 101), (81, 514), (85, 86), (85, 87), (86, 523), (87, 88), (97, 98), (97, 588), (98, 148), (101, 456), (148, 149), (194, 213), (194, 907), (419, 579), (425, 433), (425, 438), (430, 473), (437, 441), (437, 579), (441, 539), (456, 539), (514, 515), (521, 522), (521, 524), (522, 523), (524, 525), (534, 535), (534, 588), (535, 589), (589, 590), (905, 911), (906, 909), (906, 911), (908, 909), (908, 912)])
me_cube_004.attributes.new('sharp_edge', 'BOOLEAN', 'EDGE').data.foreach_set('value', [ (min(e.vertices), max(e.vertices)) in _k for e in me_cube_004.edges])
_k = {(427, 429): 1.0, (3, 429): 1.0, (5, 10): 1.0, (467, 472): 1.0, (3, 7): 1.0, (10, 26): 1.0, (101, 456): 0.74902, (465, 492): 1.0, (7, 427): 0.58824, (429, 465): 1.0, (7, 44): 0.67843, (4, 46): 0.45882, (48, 49): 1.0, (47, 49): 1.0, (46, 48): 1.0, (50, 53): 1.0, (42, 50): 1.0, (46, 91): 1.0, (13, 17): 0.74902, (13, 139): 0.74902, (42, 52): 1.0, (53, 94): 1.0, (55, 58): 1.0, (57, 95): 1.0, (55, 56): 1.0, (60, 66): 1.0, (467, 492): 1.0, (57, 66): 1.0, (67, 74): 1.0, (69, 96): 1.0, (67, 68): 1.0, (55, 70): 1.0, (70, 72): 1.0, (71, 73): 1.0, (69, 73): 1.0, (57, 69): 1.0, (60, 71): 1.0, (55, 67): 1.0, (56, 68): 1.0, (58, 74): 1.0, (66, 141): 1.0, (9, 26): 1.0, (52, 91): 1.0, (47, 94): 1.0, (56, 95): 1.0, (68, 96): 1.0, (95, 96): 1.0, (17, 101): 0.74902, (115, 119): 1.0, (113, 114): 1.0, (115, 116): 1.0, (113, 117): 1.0, (117, 118): 1.0, (116, 145): 1.0, (114, 119): 1.0, (95, 119): 1.0, (56, 114): 1.0, (66, 116): 1.0, (55, 113): 1.0, (57, 115): 1.0, (72, 141): 1.0, (118, 145): 1.0, (194, 213): 1.0, (423, 429): 1.0, (425, 433): 1.0, (423, 430): 1.0, (433, 450): 1.0, (456, 539): 0.74902, (427, 430): 0.58824, (430, 473): 0.67843, (424, 475): 0.32941, (477, 478): 1.0, (476, 478): 1.0, (475, 477): 1.0, (479, 482): 1.0, (469, 479): 1.0, (475, 528): 1.0, (437, 441): 0.74902, (437, 579): 0.74902, (469, 481): 1.0, (482, 531): 1.0, (484, 487): 1.0, (486, 532): 1.0, (484, 485): 1.0, (486, 496): 1.0, (497, 504): 1.0, (499, 533): 1.0, (497, 498): 1.0, (484, 500): 1.0, (500, 502): 1.0, (501, 503): 1.0, (499, 503): 1.0, (486, 499): 1.0, (496, 503): 1.0, (484, 497): 1.0, (485, 498): 1.0, (487, 504): 1.0, (496, 581): 1.0, (432, 450): 1.0, (481, 528): 1.0, (476, 531): 1.0, (485, 532): 1.0, (498, 533): 1.0, (532, 533): 1.0, (441, 539): 0.74902, (555, 559): 1.0, (553, 554): 1.0, (555, 556): 1.0, (553, 557): 1.0, (557, 558): 1.0, (556, 585): 1.0, (554, 559): 1.0, (496, 556): 1.0, (502, 558): 1.0, (500, 557): 1.0, (484, 553): 1.0, (486, 555): 1.0, (502, 581): 1.0, (558, 585): 1.0, (581, 585): 1.0, (439, 710): 0.74902, (194, 907): 1.0}
me_cube_004.attributes.new('crease_edge', 'FLOAT', 'EDGE').data.foreach_set('value', [_k.get((min(e.vertices), max(e.vertices)), 0.0) for e in me_cube_004.edges])
me_cube_004.materials.append(mat_lapeaudejeanluc)
me_cube_004.materials.append(mat_lespoilsdejeanluc)
me_cube_004.use_remesh_preserve_volume = False
me_cube_004.use_remesh_preserve_attributes = False
me_cube_004.use_mirror_vertex_groups = False
me_cube_004.update()
me_torus = bpy.data.meshes.new('Torus')
me_torus.from_pydata([(0.6075, -0.05543, -0.3017), (0.9774, -0.05512, -0.3636), (0.3959, 0.2438, -0.1255), (0.4081, 0.2708, -0.1385), (0.0, 0.2563, -0.05431), (0.0, 0.3627, -0.1222), (0.0, -0.575, -0.6638), (0.0, -0.6919, -0.9716), (0.2996, -0.4741, -0.5659), (0.8142, 0.08465, -3.728), (0.4941, -0.8772, -1.904), (0.3333, -0.5935, -0.8096), (0.0, -0.9927, -2.03), (0.0, 0.5607, -1.794), (1.087, 0.3185, -1.626), (0.7622, 0.3466, -0.2825), (0.0, 0.4773, -0.5144), (0.0, -0.7993, -1.286), (1.227, -0.1702, -1.805), (1.223, -0.06472, -0.3617), (0.4661, -0.7132, -1.12), (0.0, 0.4642, -3.772), (0.0, -1.184, -3.969), (1.151, -0.2684, -3.783), (0.2641, -1.176, -3.875), (1.114, -0.5308, -1.739), (0.9447, -0.6166, -3.742), (0.3082, 0.3648, -3.733), (0.4879, 0.4898, -1.686), (0.1409, 0.2007, -0.05641), (0.2032, 0.3058, -0.09837), (0.36, 0.4035, -0.4854), (1.438, 0.3288, -1.309), (1.461, 0.384, -0.3922), (1.359, 0.01638, -1.352), (1.555, 0.05265, -0.3599), (1.295, -0.3646, -1.169), (1.87, 0.3278, -1.13), (1.828, 0.3657, -0.4367), (1.932, 0.01662, -1.209), (1.879, 0.06502, -0.4081), (1.939, -0.257, -1.037), (0.4641, 0.5199, -1.047), (0.0, 0.5573, -1.159), (1.025, 0.5148, -0.8167), (1.591, 0.5589, -0.7674), (1.876, 0.5055, -0.76), (0.0, -0.9357, -1.68), (0.4826, -0.792, -1.496), (1.133, -0.4316, -0.9787), (1.601, -0.2662, -0.7385), (1.956, -0.2108, -0.694), (1.057, -0.5956, -2.634), (0.0, -1.029, -2.751), (0.3903, -0.9753, -2.709), (1.118, -0.2502, -2.642), (0.8816, 0.1322, -2.606), (0.0, 0.4479, -2.762), (0.41, 0.3247, -2.655), (0.545, -0.2783, -0.4381), (0.9024, -0.7065, -1.837), (0.8092, -0.447, -0.7771), (0.6605, -1.023, -3.76), (0.7111, -0.2855, -0.6216), (0.8911, -0.5956, -1.194), (0.7829, -0.7603, -2.665), (1.255, 0.3482, -1.459), (1.246, 0.3925, -0.377), (1.37, -0.02738, -0.3635), (1.228, -0.4132, -1.381), (1.272, -0.1162, -1.522), (1.227, 0.5294, -0.7714), (1.297, -0.3604, -0.8988), (0.8972, 0.05505, -4.029), (0.0, 0.4504, -4.055), (0.0, -1.231, -4.076), (1.201, -0.3065, -3.949), (0.3533, -1.148, -4.054), (1.038, -0.6617, -3.983), (0.4125, 0.3359, -4.056), (0.7537, -0.9549, -4.027), (0.8254, 0.05673, -4.183), (0.0, 0.4494, -4.176), (0.0, -1.221, -4.164), (1.157, -0.2984, -4.164), (0.2652, -1.1, -4.164), (1.081, -0.6467, -4.16), (0.3176, 0.337, -4.188), (0.6712, -0.9062, -4.162), (1.055, -0.6082, -3.461), (0.0, -1.213, -3.54), (0.3109, -1.155, -3.477), (0.8412, 0.1037, -3.279), (0.349, 0.3488, -3.302), (1.181, -0.2611, -3.51), (0.0, 0.4577, -3.368), (0.7094, -0.8568, -3.29), (0.8873, -0.6124, -3.629), (0.0, -1.136, -3.659), (0.2844, -1.057, -3.586), (0.8277, 0.09415, -3.503), (0.3286, 0.3568, -3.517), (0.685, -0.9175, -3.521), (1.08, -0.2648, -3.667), (0.0, 0.461, -3.57)], [], [(1, 3, 2, 0), (30, 5, 4, 29), (104, 101, 27, 21), (103, 97, 26, 23), (100, 103, 23, 9), (99, 98, 22, 24), (102, 99, 24, 62), (30, 3, 15, 31), (101, 100, 9, 27), (63, 1, 0, 59), (7, 11, 8, 6), (63, 11, 20, 61), (11, 7, 17, 20), (3, 1, 19, 15), (48, 20, 17, 47), (64, 49, 19, 61), (3, 30, 29, 2), (5, 30, 31, 16), (43, 42, 28, 13), (42, 31, 15, 44), (71, 67, 33, 45), (72, 69, 36, 50), (67, 68, 35, 33), (70, 66, 32, 34), (69, 70, 34, 36), (45, 33, 38, 46), (50, 36, 41, 51), (33, 35, 40, 38), (34, 32, 37, 39), (36, 34, 39, 41), (16, 31, 42, 43), (28, 42, 44, 14), (66, 71, 45, 32), (32, 45, 46, 37), (10, 48, 47, 12), (60, 25, 49, 64), (68, 72, 50, 35), (35, 50, 51, 40), (13, 28, 58, 57), (18, 25, 52, 55), (14, 18, 55, 56), (10, 12, 53, 54), (60, 10, 54, 65), (28, 14, 56, 58), (97, 102, 62, 26), (11, 63, 59, 8), (1, 63, 61, 19), (48, 64, 61, 20), (10, 60, 64, 48), (25, 60, 65, 52), (44, 15, 67, 71), (49, 25, 69, 72), (15, 19, 68, 67), (18, 14, 66, 70), (25, 18, 70, 69), (14, 44, 71, 66), (19, 49, 72, 68), (26, 62, 80, 78), (27, 9, 73, 79), (21, 27, 79, 74), (62, 24, 77, 80), (9, 23, 76, 73), (24, 22, 75, 77), (23, 26, 78, 76), (78, 80, 88, 86), (79, 73, 81, 87), (74, 79, 87, 82), (80, 77, 85, 88), (73, 76, 84, 81), (77, 75, 83, 85), (76, 78, 86, 84), (57, 58, 93, 95), (55, 52, 89, 94), (56, 55, 94, 92), (54, 53, 90, 91), (65, 54, 91, 96), (58, 56, 92, 93), (52, 65, 96, 89), (95, 93, 101, 104), (94, 89, 97, 103), (92, 94, 103, 100), (91, 90, 98, 99), (96, 91, 99, 102), (93, 92, 100, 101), (89, 96, 102, 97)])
me_torus.polygons.foreach_set('use_smooth', [True] * 85)
me_torus.use_remesh_preserve_volume = False
me_torus.use_remesh_preserve_attributes = False
me_torus.use_mirror_vertex_groups = False
me_torus.update()
lat_lattice_001 = bpy.data.lattices.new('Lattice.001')
lat_lattice_001.points_u = 3
lat_lattice_001.points_v = 3
lat_lattice_001.points_w = 3
lat_lattice_001.points.foreach_set('co_deform', [-0.6755, -0.46, -0.4799, 0.07278, -0.4213, -0.3802, 0.4929, -0.005905, -0.2905, -0.6653, -0.3968, -0.4753, 0.01698, -0.3397, -0.3806, 0.4403, 0.05674, -0.3163, -0.5, 0.5, -0.5, 0.0, 0.5, -0.5, 0.5, 0.5, -0.5, -0.4157, -0.3516, -0.02836, 0.04334, -0.4006, 0.06344, 0.4667, 0.2209, -0.04563, -0.4549, -0.2926, -0.02485, 0.0542, -0.2004, 0.03732, 0.5035, 0.3569, -0.03961, -0.3384, 0.5564, -0.004748, 0.0, 0.6526, 3.388e-17, 0.5, 0.5, 0.0, -0.4138, -0.4538, 0.7332, 0.1123, -0.3841, 0.6308, 0.5187, 0.02678, 0.4387, -0.3911, -0.428, 0.5706, 0.09564, -0.2458, 0.6702, 0.4522, 0.08956, 0.4059, -0.5, 0.5, 0.5, 0.0, 0.5, 0.5, 0.5, 0.5, 0.5])
lat_lattice = bpy.data.lattices.new('Lattice')
lat_lattice.points_u = 3
lat_lattice.points_v = 3
lat_lattice.points_w = 3
lat_lattice.points.foreach_set('co_deform', [-0.6755, -0.46, -0.4799, 0.07278, -0.4213, -0.3802, 0.4929, -0.005905, -0.2905, -0.6653, -0.3968, -0.4753, 0.01698, -0.3397, -0.3806, 0.4403, 0.05674, -0.3163, -0.5, 0.5, -0.5, 0.0, 0.5, -0.5, 0.5, 0.5, -0.5, -0.4157, -0.3516, -0.02836, 0.04334, -0.4006, 0.06344, 0.4667, 0.2209, -0.04563, -0.4549, -0.2926, -0.02485, 0.0542, -0.2004, 0.03732, 0.5035, 0.3569, -0.03961, -0.3384, 0.5564, -0.004748, 0.0, 0.6526, 3.388e-17, 0.5, 0.5, 0.0, -0.4138, -0.4538, 0.7332, 0.1123, -0.3841, 0.6308, 0.5187, 0.02678, 0.4387, -0.3911, -0.428, 0.5706, 0.09564, -0.2458, 0.6702, 0.4522, 0.08956, 0.4059, -0.5, 0.5, 0.5, 0.0, 0.5, 0.5, 0.5, 0.5, 0.5])

# ---- objects
ob_torus_001 = bpy.data.objects.new('Torus.001', me_torus_001)
ob_empty_001 = bpy.data.objects.new('Empty.001', None)
ob_lattice_001 = bpy.data.objects.new('Lattice.001', lat_lattice_001)
ob_sphere_002 = bpy.data.objects.new('Sphere.002', me_sphere_002)
ob_lattice = bpy.data.objects.new('Lattice', lat_lattice)
ob_empty = bpy.data.objects.new('Empty', None)
ob_sphere_001 = bpy.data.objects.new('Sphere.001', me_sphere_001)
ob_jeanluc_001 = bpy.data.objects.new('JeanLuc.001', me_cube_004)
ob_torus = bpy.data.objects.new('Torus', me_torus)
ob_lamp = bpy.data.objects.new('Lamp', light_lamp)
ob_camera = bpy.data.objects.new('Camera', cam_camera)

# ---- transforms, parenting, visibility, modifiers, constraints
ob_torus_001.location = (0.01801, 1.297, 0.1729)
ob_torus_001.scale = (1.285, 1.285, 1.285)
ob_torus_001.lineart.crease_threshold = 0.0
_m = ob_torus_001.modifiers.new('Mirror', 'MIRROR')
_m.use_clip = True
ob_empty_001.location = (-0.2898, -2.563, 2.117)
ob_empty_001.empty_image_offset = (0.0, 0.0)
ob_empty_001.hide_render = True
ob_empty_001.lineart.crease_threshold = 0.0
ob_lattice_001.location = (-0.4159, 0.6989, 1.417)
ob_lattice_001.scale = (-0.554, 0.5543, 0.5543)
ob_lattice_001.lineart.crease_threshold = 0.0
ob_sphere_002.location = (-0.4172, 0.6842, 1.415)
ob_sphere_002.scale = (-1.158, 1.158, 1.158)
ob_sphere_002.lineart.crease_threshold = 0.0
_m = ob_sphere_002.modifiers.new('Lattice', 'LATTICE')
_m.object = ob_lattice_001
_m = ob_sphere_002.modifiers.new('Subsurf', 'SUBSURF')
_m.uv_smooth = 'PRESERVE_CORNERS'
_m.quality = 1
_m.render_levels = 1
_m.show_only_control_edges = False
_c = ob_sphere_002.constraints.new('DAMPED_TRACK'); _c.name = 'Damped Track'
_c.target = ob_empty_001
_c.track_axis = 'TRACK_NEGATIVE_Y'
ob_lattice.location = (0.4236, 0.6989, 1.417)
ob_lattice.scale = (0.5543, 0.5543, 0.5543)
ob_lattice.lineart.crease_threshold = 0.0
ob_empty.location = (-0.1891, -2.563, 2.124)
ob_empty.empty_image_offset = (0.0, 0.0)
ob_empty.hide_render = True
ob_empty.lineart.crease_threshold = 0.0
ob_sphere_001.location = (0.4223, 0.6842, 1.415)
ob_sphere_001.scale = (1.158, 1.158, 1.158)
ob_sphere_001.lineart.crease_threshold = 0.0
_m = ob_sphere_001.modifiers.new('Lattice', 'LATTICE')
_m.object = ob_lattice
_m = ob_sphere_001.modifiers.new('Subsurf', 'SUBSURF')
_m.uv_smooth = 'PRESERVE_CORNERS'
_m.quality = 1
_m.render_levels = 1
_m.show_only_control_edges = False
_c = ob_sphere_001.constraints.new('DAMPED_TRACK'); _c.name = 'Damped Track'
_c.target = ob_empty
_c.track_axis = 'TRACK_NEGATIVE_Y'
ob_jeanluc_001.location = (0.0, 0.0, 0.0)
ob_jeanluc_001.lock_rotations_4d = False
ob_jeanluc_001.empty_display_type = 'ARROWS'
ob_jeanluc_001.lineart.crease_threshold = 0.0
_vg = ob_jeanluc_001.vertex_groups.new(name='hair')
_vg = ob_jeanluc_001.vertex_groups.new(name='beard')
_m = ob_jeanluc_001.modifiers.new('EdgeSplit', 'EDGE_SPLIT')
_m.use_edge_angle = False
_m = ob_jeanluc_001.modifiers.new('Subsurf', 'SUBSURF')
_m.uv_smooth = 'PRESERVE_CORNERS'
_m.quality = 0
_m.render_levels = 0
_m.show_only_control_edges = False
_m = ob_jeanluc_001.modifiers.new('ParticleSystem 1', 'PARTICLE_SYSTEM')
_m = ob_jeanluc_001.modifiers.new('ParticleSystem 2', 'PARTICLE_SYSTEM')
ob_torus.location = (-0.001629, 1.311, 0.0883)
ob_torus.scale = (1.2, 1.2, 1.2)
ob_torus.lineart.crease_threshold = 0.0
_m = ob_torus.modifiers.new('Mirror', 'MIRROR')
_m.use_clip = True
ob_lamp.location = (1.343, -1.185, 2.995)
ob_lamp.rotation_euler = (0.4554, -0.04245, 0.6557)
ob_lamp.lock_rotations_4d = False
ob_lamp.empty_display_type = 'ARROWS'
ob_lamp.color = (0.0, 0.0, 0.0, 0.0)
ob_lamp.lineart.crease_threshold = 0.0
ob_camera.location = (6.381, -4.292, 1.149)
ob_camera.rotation_euler = (1.599, 0.01199, 0.8905)
ob_camera.lock_rotations_4d = False
ob_camera.empty_display_type = 'ARROWS'
ob_camera.color = (0.0, 0.0, 0.0, 0.0)
ob_camera.display_type = 'WIRE'
ob_camera.lineart.crease_threshold = 0.0

# ---- collection membership
col_collection_1.objects.link(ob_torus_001)
col_collection_1.objects.link(ob_empty_001)
col_collection_1.objects.link(ob_lattice_001)
col_collection_1.objects.link(ob_sphere_002)
col_collection_1.objects.link(ob_lattice)
col_collection_1.objects.link(ob_empty)
col_collection_1.objects.link(ob_sphere_001)
col_collection_1.objects.link(ob_jeanluc_001)
col_collection_1.objects.link(ob_torus)
col_collection_1.objects.link(ob_lamp)
col_collection_1.objects.link(ob_camera)

# ---- scene / render settings (as saved in the file)
scene.camera = ob_camera
scene.frame_start = 1; scene.frame_end = 100; scene.frame_set(1)
scene.render.engine = 'CYCLES'
scene.render.resolution_percentage = 50
scene.render.dither_intensity = 0.0
scene.cycles.use_denoising = False
scene.cycles.samples = 35
scene.cycles.sampling_pattern = 'TABULATED_SOBOL'
scene.cycles.light_sampling_threshold = 0.0
scene.cycles.use_adaptive_sampling = False
scene.cycles.use_light_tree = False
scene.cycles.blur_glossy = 0.0
scene.cycles.pixel_filter_type = 'GAUSSIAN'
scene.cycles.sample_clamp_indirect = 0.0
scene.view_settings.view_transform = 'Standard'
bpy.context.view_layer.update()
